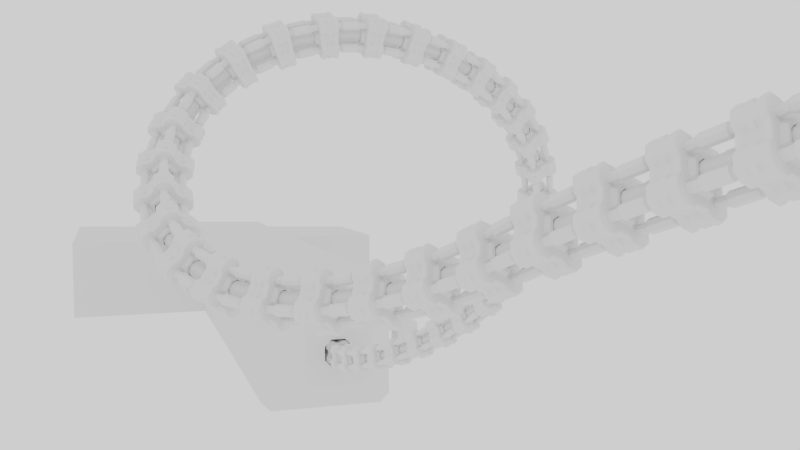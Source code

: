 # Source: TENTACLE_STING.blend  (saved by Blender 2.79.0; exported with 4.5.12 LTS)
import bpy
from mathutils import Matrix  # noqa: F401  (used for matrix-valued properties, if any)

bpy.ops.wm.read_factory_settings(use_empty=True)
scene = bpy.context.scene
scene.name = 'Scene'

# ---- collections
col_collection_11 = bpy.data.collections.new('Collection 11'); scene.collection.children.link(col_collection_11)
col_collection_12 = bpy.data.collections.new('Collection 12'); scene.collection.children.link(col_collection_12)
col_collection_13 = bpy.data.collections.new('Collection 13'); scene.collection.children.link(col_collection_13)
col_collection_14 = bpy.data.collections.new('Collection 14'); scene.collection.children.link(col_collection_14)
col_collection_15 = bpy.data.collections.new('Collection 15'); scene.collection.children.link(col_collection_15)
col_collection_15.hide_render = True
col_collection_15.hide_viewport = True

# ---- world
world_world = bpy.data.worlds.new('World'); scene.world = world_world
world_world.use_nodes = True; world_world.node_tree.nodes.clear()
_N = world_world.node_tree.nodes; _L = world_world.node_tree.links
n0 = _N.new('ShaderNodeOutputWorld'); n0.name = 'World Output'; n0.location = (300, 300)
n1 = _N.new('ShaderNodeBackground'); n1.name = 'Background'; n1.location = (10, 300)
n1.inputs[0].default_value = (1.0, 1.0, 1.0, 1.0)
_L.new(n1.outputs[0], n0.inputs[0])
n0.is_active_output = True
world_world.color = (0.05088, 0.05088, 0.05088)
world_world.use_sun_shadow = False
world_world.sun_shadow_jitter_overblur = 0.0
world_world.cycles.sampling_method = 'MANUAL'

# ---- cameras
cam_camera = bpy.data.cameras.new('Camera')
cam_camera.clip_end = 150.0
cam_camera.lens = 35.0
cam_camera.sensor_width = 32.0
cam_camera.sensor_height = 18.0
cam_camera.display_size = 2.0
cam_camera.dof.focus_distance = 0.0

# ---- meshes
me_cube_002 = bpy.data.meshes.new('Cube.002')
me_cube_002.from_pydata([(-0.6237, -1.0, 0.75), (-0.07631, -0.75, 1.0), (-0.07631, -1.0, 0.75), (0.1, -0.4099, 0.4985), (0.1, -0.4975, 0.4109), (0.1, -0.7001, 0.6135), (0.1, -0.6125, 0.7011), (0.1, -0.4975, 0.7011), (0.1, -0.4099, 0.6135), (0.1, -0.6125, 0.4109), (0.1, -0.7001, 0.4985), (0.4174, -0.4099, 0.6135), (0.5, -0.353, 0.636), (1.279, -0.353, 0.636), (1.34, -0.4099, 0.6135), (0.4174, -0.7001, 0.4985), (0.5, -0.757, 0.476), (1.279, -0.757, 0.476), (1.34, -0.7001, 0.4985), (1.6, -0.6125, 0.7011), (1.6, -0.7001, 0.6135), (1.6, -0.7001, 0.4985), (1.6, -0.6125, 0.4109), (1.6, -0.4975, 0.4109), (1.6, -0.4099, 0.4985), (1.6, -0.4975, 0.7011), (1.6, -0.4099, 0.6135), (-0.6237, -0.75, 1.0), (-0.1845, -0.9467, 0.7279), (-0.1845, -0.7279, 0.9467), (-0.5155, -0.7279, 0.9467), (-0.5155, -0.9467, 0.7279), (-0.7602, -0.75, 1.0), (-0.73, -0.6356, 0.7241), (0.06023, -1.0, 0.75), (0.1, -0.9602, 0.7335), (0.1, -0.7335, 0.9602), (0.06023, -0.75, 1.0), (-0.73, -0.7241, 0.6356), (-0.7602, -1.0, 0.75), (-0.9, -0.2017, 0.4717), (-0.9, -0.4732, 0.2002), (0.2675, -0.2094, 0.4913), (0.2675, -0.4769, 0.2239), (0.1, -0.5422, 0.2714), (0.1, -0.2425, 0.5711), (-0.9, -0.1561, 0.3647), (-0.8843, -0.15, 0.35), (-0.8843, -0.35, 0.15), (-0.9, -0.3647, 0.1561), (0.2675, -0.3629, 0.1594), (0.2518, -0.35, 0.15), (0.2518, -0.15, 0.35), (0.2675, -0.1565, 0.3657), (1.34, -0.4975, 0.7011), (1.279, -0.475, 0.758), (0.5, -0.475, 0.758), (0.4174, -0.4975, 0.7011), (1.34, -0.6125, 0.4109), (1.34, -0.4099, 0.4985), (1.279, -0.353, 0.476), (1.279, -0.635, 0.354), (0.5, -0.353, 0.476), (0.5, -0.635, 0.354), (0.4174, -0.6125, 0.4109), (0.4174, -0.4099, 0.4985), (0.4174, -0.6125, 0.7011), (0.5, -0.635, 0.758), (1.279, -0.635, 0.758), (1.34, -0.6125, 0.7011), (0.4174, -0.4975, 0.4109), (0.5, -0.475, 0.354), (1.279, -0.475, 0.354), (1.34, -0.4975, 0.4109), (1.34, -0.7001, 0.6135), (1.279, -0.757, 0.636), (0.5, -0.757, 0.636), (0.4174, -0.7001, 0.6135), (-0.7602, -0.2055, 0.8533), (0.06023, -0.2055, 0.8533), (0.1, -0.2014, 0.8135), (-0.6237, -0.2055, 0.8533), (-0.5155, -0.2, 0.8), (-0.1845, -0.2, 0.8), (-0.07631, -0.2055, 0.8533), (0.06023, -0.375, 1.0), (0.1, -0.3668, 0.9602), (-0.6237, -0.375, 1.0), (-0.73, -0.4588, 0.7241), (-0.5155, -0.364, 0.9467), (-0.7602, -0.375, 1.0), (-0.07631, -0.375, 1.0), (-0.1845, -0.364, 0.9467), (-0.73, -0.7241, 0.4588), (0.06023, -0.8533, 0.2055), (-0.5155, -0.8, 0.2), (-0.5155, -0.9467, 0.364), (-0.6237, -1.0, 0.375), (-0.7602, -1.0, 0.375), (-0.6237, -0.8533, 0.2055), (-0.7602, -0.8533, 0.2055), (-0.07631, -1.0, 0.375), (-0.07631, -0.8533, 0.2055), (0.06023, -1.0, 0.375), (-0.1845, -0.9467, 0.364), (-0.1845, -0.8, 0.2), (0.1, -0.9602, 0.3668), (0.1, -0.8135, 0.2014), (-0.6237, 2.98e-08, 0.8533), (0.2675, 4.47e-08, 0.3657), (0.2675, 1.051e-07, 0.4913), (-0.8, 2.98e-08, 0.5486), (-0.7602, 4.47e-08, 0.8533), (0.1, 3.504e-08, 0.5711), (-0.07631, 4.47e-08, 0.8533), (-0.8843, 4.47e-08, 0.35), (-0.5155, 4.47e-08, 0.8), (0.1, 4.47e-08, 0.8135), (0.06023, 2.98e-08, 0.8533), (-0.9, 5.96e-08, 0.3647), (-0.9, 2.98e-08, 0.4717), (0.2518, 4.47e-08, 0.35), (-0.1845, 0.0, 0.8), (-0.8, 2.98e-08, 0.8135), (-0.8843, -0.35, -5.96e-08), (0.06023, -0.8533, -5.96e-08), (-0.9, -0.4732, -8.941e-08), (-0.9, -0.3647, -2.98e-08), (-0.8, -0.8135, -7.451e-08), (-0.6237, -0.8533, -5.96e-08), (0.2675, -0.4769, -1.051e-07), (-0.1845, -0.8, -7.451e-08), (-0.7602, -0.8533, -7.451e-08), (0.1, -0.8135, -2.98e-08), (0.2518, -0.35, -2.98e-08), (-0.5155, -0.8, -5.96e-08), (0.1, -0.5422, -1.752e-08), (0.2675, -0.3629, -7.451e-08), (-0.07631, -0.8533, -7.451e-08), (-0.8, -0.5501, -7.451e-08), (-0.35, -0.7974, 0.9467), (-0.35, -0.9467, 0.7974), (-0.35, -0.118, 0.8), (-0.35, -0.8, 0.118), (-0.35, -0.3046, 0.9467), (-0.35, -0.9467, 0.3046), (-0.35, 2.235e-08, 0.8), (-0.35, -0.8, -6.706e-08), (-0.2819, -0.9467, 0.7974), (-0.2673, -0.118, 0.8), (-0.2812, -0.3046, 0.9467), (-0.2819, -0.7974, 0.9467), (-0.2673, -0.8, 0.118), (-0.2812, -0.9467, 0.3046), (-0.2673, 1.118e-08, 0.8), (-0.2673, -0.8, -7.078e-08), (-0.4181, -0.7974, 0.9467), (-0.4327, -0.8, 0.118), (-0.4188, -0.9467, 0.3046), (-0.4327, 3.353e-08, 0.8), (-0.4327, -0.8, -6.333e-08), (-0.4181, -0.9467, 0.7974), (-0.4327, -0.118, 0.8), (-0.4188, -0.3046, 0.9467), (-0.416, -0.7155, 0.9299), (-0.4741, -0.8, 0.2), (-0.416, -0.9299, 0.3778), (-0.4741, 3.912e-08, 0.8), (-0.4741, -0.8, -6.147e-08), (-0.416, -0.9299, 0.7155), (-0.4741, -0.2, 0.8), (-0.416, -0.3778, 0.9299), (-0.284, -0.9299, 0.7155), (-0.2259, -0.2, 0.8), (-0.284, -0.3778, 0.9299), (-0.284, -0.7155, 0.9299), (-0.2259, -0.8, 0.2), (-0.284, -0.9299, 0.3778), (-0.2259, 5.588e-09, 0.8), (-0.2259, -0.8, -7.264e-08), (-0.2673, -0.82, 0.9467), (-0.35, -0.82, 0.9467), (-0.4327, -0.9467, 0.82), (-0.35, -0.9467, 0.82), (-0.4327, -0.282, 0.9467), (-0.35, -0.282, 0.9467), (-0.2673, -0.9467, 0.282), (-0.35, -0.9467, 0.282), (-0.2673, -0.9467, 0.82), (-0.2673, -0.282, 0.9467), (-0.2259, -0.7279, 0.9467), (-0.2259, -0.9467, 0.364), (-0.4327, -0.82, 0.9467), (-0.4327, -0.9467, 0.282), (-0.4741, -0.9467, 0.7279), (-0.4741, -0.364, 0.9467), (-0.4741, -0.7279, 0.9467), (-0.4741, -0.9467, 0.364), (-0.2259, -0.9467, 0.7279), (-0.2259, -0.364, 0.9467), (-0.3048, -0.7619, 0.9299), (-0.35, -0.7619, 0.9299), (-0.3952, -0.9299, 0.7619), (-0.35, -0.9299, 0.7619), (-0.397, -0.3401, 0.9299), (-0.35, -0.3401, 0.9299), (-0.303, -0.9299, 0.3401), (-0.35, -0.9299, 0.3401), (-0.3048, -0.9299, 0.7619), (-0.303, -0.3401, 0.9299), (-0.2485, -0.7231, 0.9467), (-0.2485, -0.9467, 0.3693), (-0.3952, -0.7619, 0.9299), (-0.397, -0.9299, 0.3401), (-0.4515, -0.9467, 0.7231), (-0.4515, -0.3693, 0.9467), (-0.4515, -0.7231, 0.9467), (-0.4515, -0.9467, 0.3693), (-0.2485, -0.9467, 0.7231), (-0.2485, -0.3693, 0.9467), (-0.8, -0.7335, 0.9602), (-0.8, -0.9602, 0.7335), (-0.8, -0.5501, 0.232), (-0.8, -0.2336, 0.5486), (-0.8, -0.5501, 0.2014), (-0.8, -0.3668, 0.9602), (-0.8, -0.2014, 0.8135), (-0.8, -0.9602, 0.3668), (-0.8, -0.8135, 0.2014), (-0.8, -0.2014, 0.5486), (-0.73, -0.3896, 0.6548), (-0.73, -0.6548, 0.3896), (-0.73, -0.4681, 0.3896), (-0.73, -0.3896, 0.4681), (-0.8, -0.6577, 0.7775), (-0.8, -0.7775, 0.6577), (-0.8, -0.4367, 0.7775), (-0.8, -0.7775, 0.4367), (-0.8, -0.3362, 0.6769), (-0.8, -0.6769, 0.3362), (-0.8, -0.446, 0.3362), (-0.8, -0.3362, 0.446)], [], [(199, 190, 29, 92), (196, 30, 31, 194), (21, 22, 23, 24, 26, 25, 19, 20), (50, 53, 42, 43), (23, 73, 59, 24), (21, 18, 58, 22), (19, 69, 74, 20), (65, 70, 4, 3), (62, 71, 70, 65), (60, 72, 71, 62), (76, 67, 66, 77), (75, 68, 67, 76), (74, 69, 68, 75), (7, 57, 11, 8), (5, 10, 15, 77), (3, 8, 11, 65), (7, 6, 66, 57), (9, 4, 70, 64), (59, 73, 72, 60), (54, 69, 19, 25), (55, 68, 69, 54), (56, 67, 68, 55), (57, 66, 67, 56), (14, 54, 25, 26), (13, 55, 54, 14), (12, 56, 55, 13), (11, 57, 56, 12), (81, 82, 116, 108), (237, 239, 228, 227), (1, 2, 34, 37), (29, 28, 2, 1), (31, 30, 27, 0), (97, 0, 39, 98), (99, 97, 98, 100), (79, 118, 114, 84), (90, 32, 27, 87), (35, 36, 37, 34), (220, 221, 39, 32), (0, 27, 32, 39), (51, 48, 47, 52), (43, 42, 45, 44), (47, 115, 121, 52), (40, 120, 119, 46), (41, 40, 46, 49), (44, 136, 130, 43), (43, 130, 137, 50), (223, 229, 111, 120, 40), (222, 240, 241, 223, 40, 41), (51, 52, 53, 50), (47, 48, 49, 46), (48, 124, 127, 49), (52, 121, 109, 53), (63, 16, 15, 64), (61, 17, 16, 63), (58, 18, 17, 61), (59, 14, 26, 24), (60, 13, 14, 59), (62, 12, 13, 60), (65, 11, 12, 62), (58, 73, 23, 22), (61, 72, 73, 58), (63, 71, 72, 61), (64, 70, 71, 63), (74, 18, 21, 20), (75, 17, 18, 74), (76, 16, 17, 75), (77, 15, 16, 76), (77, 66, 6, 5), (64, 15, 10, 9), (90, 225, 220, 32), (80, 117, 118, 79), (78, 90, 87, 81), (91, 92, 29, 1), (112, 123, 226, 78), (84, 83, 92, 91), (106, 35, 34, 103), (98, 39, 221, 227), (102, 138, 125, 94), (96, 31, 0, 97), (105, 131, 138, 102), (197, 194, 31, 96), (85, 79, 84, 91), (112, 78, 81, 108), (178, 173, 83, 122), (173, 199, 92, 83), (37, 85, 91, 1), (78, 226, 225, 90), (129, 99, 100, 132), (133, 107, 94, 125), (107, 106, 103, 94), (101, 102, 94, 103), (132, 100, 228, 128), (135, 95, 99, 129), (168, 165, 95, 135), (123, 111, 229, 226), (36, 86, 85, 37), (119, 115, 47, 46), (110, 113, 45, 42), (27, 30, 89, 87), (86, 80, 79, 85), (114, 122, 83, 84), (109, 110, 42, 53), (126, 139, 224, 222, 41), (104, 105, 102, 101), (134, 124, 48, 51), (2, 101, 103, 34), (127, 126, 41, 49), (100, 98, 227, 228), (28, 104, 101, 2), (137, 134, 51, 50), (95, 96, 97, 99), (113, 117, 80, 86, 36, 6, 7, 8, 3, 4, 9, 10, 5, 35, 106, 107, 133, 136, 44, 45), (6, 36, 35, 5), (87, 89, 82, 81), (165, 197, 96, 95), (155, 152, 143, 147), (162, 184, 185, 142), (159, 162, 142, 146), (206, 208, 203, 207), (180, 181, 183, 188), (204, 212, 201, 205), (190, 180, 188, 198), (177, 172, 208, 206), (179, 176, 152, 155), (152, 186, 187, 143), (142, 185, 189, 149), (146, 142, 149, 154), (205, 201, 200, 209), (171, 164, 212, 204), (167, 170, 162, 159), (170, 195, 184, 162), (176, 191, 186, 152), (147, 143, 157, 160), (207, 203, 202, 213), (181, 192, 182, 183), (82, 89, 195, 170), (116, 82, 170, 167), (89, 30, 196, 195), (143, 187, 193, 157), (160, 157, 165, 168), (213, 202, 169, 166), (192, 196, 194, 182), (157, 193, 197, 165), (131, 105, 176, 179), (104, 28, 198, 191), (29, 190, 198, 28), (149, 189, 199, 173), (154, 149, 173, 178), (209, 200, 175, 174), (151, 140, 181, 180), (161, 141, 183, 182), (163, 144, 185, 184), (153, 145, 187, 186), (141, 148, 188, 183), (144, 150, 189, 185), (210, 151, 180, 190), (211, 153, 186, 191), (140, 156, 192, 181), (145, 158, 193, 187), (214, 161, 182, 194), (215, 163, 184, 195), (156, 216, 196, 192), (158, 217, 197, 193), (216, 215, 195, 196), (217, 214, 194, 197), (148, 218, 198, 188), (150, 219, 199, 189), (218, 211, 191, 198), (219, 210, 190, 199), (200, 201, 140, 151), (202, 203, 141, 161), (204, 205, 144, 163), (206, 207, 145, 153), (203, 208, 148, 141), (205, 209, 150, 144), (175, 200, 151, 210), (177, 206, 153, 211), (201, 212, 156, 140), (207, 213, 158, 145), (169, 202, 161, 214), (171, 204, 163, 215), (212, 164, 216, 156), (213, 166, 217, 158), (164, 171, 215, 216), (166, 169, 214, 217), (208, 172, 218, 148), (209, 174, 219, 150), (172, 177, 211, 218), (174, 175, 210, 219), (228, 224, 139, 128), (234, 235, 221, 220), (238, 236, 225, 226), (236, 234, 220, 225), (235, 237, 227, 221), (105, 104, 191, 176), (33, 88, 230, 233, 232, 231, 93, 38), (240, 222, 224, 228, 239), (229, 223, 241, 238, 226), (33, 38, 235, 234), (88, 33, 234, 236), (38, 93, 237, 235), (230, 88, 236, 238), (93, 231, 239, 237), (232, 233, 241, 240), (233, 230, 238, 241), (231, 232, 240, 239)])
me_cube_002.use_remesh_preserve_volume = False
me_cube_002.use_remesh_preserve_attributes = False
me_cube_002.use_mirror_vertex_groups = False
me_cube_002.update()
me_cube_001 = bpy.data.meshes.new('Cube.001')
me_cube_001.from_pydata([(2.0, -0.4, 0.2), (2.0, -0.2, 0.4), (-1.0, -1.726, -2.0), (-1.0, -2.0, -1.726), (-1.0, 2.0, -1.726), (-1.0, 1.726, -2.0), (-1.0, 1.726, 2.0), (-1.0, 2.0, 1.726), (-1.0, -2.0, 1.726), (-1.0, -1.726, 2.0), (2.0, -0.2, -0.4), (2.0, -0.4, -0.2), (2.0, 0.4, -0.2), (2.0, 0.2, -0.4), (2.0, -0.4, -4.768e-07), (-1.0, -2.0, -3.576e-07), (2.0, 0.4, -4.768e-07), (-1.0, 2.0, -2.384e-07), (2.0, 0.4, 0.2), (2.0, 0.2, 0.4), (2.833, -0.4, 0.2), (2.833, -0.2, 0.4), (2.833, -0.2, -0.4), (2.833, -0.4, -0.2), (2.833, 0.4, -0.2), (2.833, 0.2, -0.4), (2.833, -0.4, -4.768e-07), (2.833, 0.4, -4.768e-07), (2.833, 0.4, 0.2), (2.833, 0.2, 0.4), (2.833, 0.9504, 0.7056), (2.787, 1.015, 0.7414), (2.831, 0.9665, 0.7127), (2.825, 0.9825, 0.7206), (2.814, 0.9968, 0.7285), (2.802, 1.008, 0.7357), (2.833, 0.7056, 0.9504), (2.787, 0.7414, 1.015), (2.831, 0.7127, 0.9665), (2.825, 0.7206, 0.9825), (2.814, 0.7285, 0.9968), (2.802, 0.7357, 1.008), (2.833, -0.7056, 0.9504), (2.787, -0.7414, 1.015), (2.831, -0.7127, 0.9665), (2.825, -0.7206, 0.9825), (2.814, -0.7285, 0.9968), (2.802, -0.7357, 1.008), (2.833, -0.9504, 0.7056), (2.787, -1.015, 0.7414), (2.831, -0.9665, 0.7127), (2.825, -0.9825, 0.7206), (2.814, -0.9968, 0.7285), (2.802, -1.008, 0.7357), (2.833, -0.9504, -0.7056), (2.787, -1.015, -0.7414), (2.831, -0.9665, -0.7127), (2.825, -0.9825, -0.7206), (2.814, -0.9968, -0.7285), (2.802, -1.008, -0.7357), (2.833, -0.7056, -0.9504), (2.787, -0.7414, -1.015), (2.831, -0.7127, -0.9665), (2.825, -0.7206, -0.9825), (2.814, -0.7285, -0.9968), (2.802, -0.7357, -1.008), (2.833, 0.7056, -0.9504), (2.787, 0.7414, -1.015), (2.831, 0.7127, -0.9665), (2.825, 0.7206, -0.9825), (2.814, 0.7285, -0.9968), (2.802, 0.7357, -1.008), (2.833, 0.9504, -0.7056), (2.787, 1.015, -0.7414), (2.831, 0.9665, -0.7127), (2.825, 0.9825, -0.7206), (2.814, 0.9968, -0.7285), (2.802, 1.008, -0.7357), (2.833, -0.9504, -4.768e-07), (2.787, -1.015, -4.75e-07), (2.831, -0.9665, -4.767e-07), (2.825, -0.9825, -4.765e-07), (2.814, -0.9968, -4.761e-07), (2.802, -1.008, -4.756e-07), (2.787, 1.015, -6.234e-08), (2.833, 0.9504, -9.411e-08), (2.802, 1.008, -6.318e-08), (2.814, 0.9968, -6.732e-08), (2.825, 0.9825, -7.435e-08), (2.831, 0.9665, -8.358e-08), (-0.2307, -1.726, -2.0), (-0.1074, -1.706, -1.98), (-0.1908, -1.723, -1.997), (-0.1456, -1.716, -1.99), (-0.1074, -1.98, -1.706), (-0.2307, -2.0, -1.726), (-0.1456, -1.99, -1.716), (-0.1908, -1.997, -1.723), (-0.2307, 2.0, -1.726), (-0.1074, 1.98, -1.706), (-0.1908, 1.997, -1.723), (-0.1456, 1.99, -1.716), (-0.1074, 1.706, -1.98), (-0.2307, 1.726, -2.0), (-0.1456, 1.716, -1.99), (-0.1908, 1.723, -1.997), (-0.2307, 1.726, 2.0), (-0.1074, 1.706, 1.98), (-0.1908, 1.723, 1.997), (-0.1456, 1.716, 1.99), (-0.1074, 1.98, 1.706), (-0.2307, 2.0, 1.726), (-0.1456, 1.99, 1.716), (-0.1908, 1.997, 1.723), (-0.2307, -2.0, 1.726), (-0.1074, -1.98, 1.706), (-0.1908, -1.997, 1.723), (-0.1456, -1.99, 1.716), (-0.1074, -1.706, 1.98), (-0.2307, -1.726, 2.0), (-0.1456, -1.716, 1.99), (-0.1908, -1.723, 1.997), (-0.1074, -1.98, -3.6e-07), (-0.2307, -2.0, -3.576e-07), (-0.1456, -1.99, -3.588e-07), (-0.1908, -1.997, -3.579e-07), (-0.2307, 2.0, -2.384e-07), (-0.1074, 1.98, -2.349e-07), (-0.1908, 1.997, -2.379e-07), (-0.1456, 1.99, -2.367e-07), (-33.84, 1.726, 2.0), (-33.84, 2.0, 1.726), (-33.84, -2.0, 1.726), (-33.84, -1.726, 2.0), (-33.84, 1.726, -2.0), (-33.84, 2.0, -1.726), (-33.84, -2.0, -1.726), (-33.84, -1.726, -2.0), (-33.84, 2.0, -2.384e-07), (-33.84, -2.0, -3.576e-07), (-55.68, 1.726, 2.0), (-55.68, 2.0, 1.726), (-55.68, -2.0, 1.726), (-55.68, -1.726, 2.0), (-55.68, 1.726, -2.0), (-55.68, 2.0, -1.726), (-55.68, -2.0, -1.726), (-55.68, -1.726, -2.0), (-55.68, 2.0, -2.384e-07), (-55.68, -2.0, -3.576e-07), (-33.84, 6.243, -2.384e-07), (-33.84, 6.243, -1.726), (-33.84, 6.243, 1.726), (-55.68, 6.243, -2.384e-07), (-55.68, 6.243, -1.726), (-55.68, 6.243, 1.726), (-33.84, -7.908, -1.726), (-33.84, -7.908, -3.576e-07), (-33.84, -7.908, 1.726), (-55.68, -7.908, -1.726), (-55.68, -7.908, -3.576e-07), (-55.68, -7.908, 1.726)], [], [(79, 49, 115, 122), (18, 16, 27, 28), (16, 12, 24, 27), (15, 3, 95, 123), (37, 107, 118, 43), (14, 0, 20, 26), (13, 10, 22, 25), (6, 9, 119, 106), (12, 13, 25, 24), (11, 14, 26, 23), (0, 1, 21, 20), (127, 110, 31, 84), (19, 18, 28, 29), (10, 11, 23, 22), (1, 19, 29, 21), (67, 61, 91, 102), (79, 122, 94, 55), (7, 6, 106, 111), (9, 8, 114, 119), (127, 84, 73, 99), (49, 43, 118, 115), (4, 17, 126, 98), (8, 15, 123, 114), (99, 73, 67, 102), (5, 4, 98, 103), (85, 27, 24, 25, 22, 23, 26, 78, 54, 60, 66, 72), (17, 7, 111, 126), (2, 5, 103, 90), (110, 107, 37, 31), (55, 94, 91, 61), (43, 49, 53, 47), (47, 53, 52, 46), (46, 52, 51, 45), (45, 51, 50, 44), (44, 50, 48, 42), (72, 66, 68, 74), (74, 68, 69, 75), (75, 69, 70, 76), (76, 70, 71, 77), (77, 71, 67, 73), (37, 43, 47, 41), (41, 47, 46, 40), (40, 46, 45, 39), (39, 45, 44, 38), (38, 44, 42, 36), (60, 54, 56, 62), (62, 56, 57, 63), (63, 57, 58, 64), (64, 58, 59, 65), (65, 59, 55, 61), (31, 37, 41, 35), (35, 41, 40, 34), (34, 40, 39, 33), (33, 39, 38, 32), (32, 38, 36, 30), (66, 60, 62, 68), (68, 62, 63, 69), (69, 63, 64, 70), (70, 64, 65, 71), (71, 65, 61, 67), (85, 72, 74, 89), (89, 74, 75, 88), (88, 75, 76, 87), (87, 76, 77, 86), (86, 77, 73, 84), (54, 78, 80, 56), (56, 80, 81, 57), (57, 81, 82, 58), (58, 82, 83, 59), (59, 83, 79, 55), (84, 31, 35, 86), (86, 35, 34, 87), (87, 34, 33, 88), (88, 33, 32, 89), (89, 32, 30, 85), (49, 79, 83, 53), (53, 83, 82, 52), (52, 82, 81, 51), (51, 81, 80, 50), (50, 80, 78, 48), (85, 30, 36, 42, 48, 78, 26, 20, 21, 29, 28, 27), (107, 110, 112, 109), (109, 112, 113, 108), (108, 113, 111, 106), (115, 118, 120, 117), (117, 120, 121, 116), (116, 121, 119, 114), (103, 98, 100, 105), (105, 100, 101, 104), (104, 101, 99, 102), (106, 119, 121, 108), (108, 121, 120, 109), (109, 120, 118, 107), (95, 90, 92, 97), (97, 92, 93, 96), (96, 93, 91, 94), (127, 99, 101, 129), (129, 101, 100, 128), (128, 100, 98, 126), (102, 91, 93, 104), (104, 93, 92, 105), (105, 92, 90, 103), (94, 122, 124, 96), (96, 124, 125, 97), (97, 125, 123, 95), (126, 111, 113, 128), (128, 113, 112, 129), (129, 112, 110, 127), (114, 123, 125, 116), (116, 125, 124, 117), (117, 124, 122, 115), (3, 2, 90, 95), (8, 9, 133, 132), (137, 136, 146, 147), (15, 8, 132, 139), (4, 5, 134, 135), (7, 17, 138, 131), (17, 4, 135, 138), (9, 6, 130, 133), (6, 7, 131, 130), (5, 2, 137, 134), (3, 15, 139, 136), (2, 3, 136, 137), (141, 148, 145, 144, 147, 146, 149, 142, 143, 140), (132, 133, 143, 142), (145, 148, 153, 154), (135, 145, 154, 151), (135, 134, 144, 145), (132, 142, 161, 158), (134, 137, 147, 144), (133, 130, 140, 143), (130, 131, 141, 140), (146, 136, 156, 159), (152, 150, 153, 155), (150, 151, 154, 153), (131, 138, 150, 152), (148, 141, 155, 153), (141, 131, 152, 155), (138, 135, 151, 150), (157, 158, 161, 160), (156, 157, 160, 159), (139, 132, 158, 157), (136, 139, 157, 156), (142, 149, 160, 161), (149, 146, 159, 160)])
me_cube_001.use_remesh_preserve_volume = False
me_cube_001.use_remesh_preserve_attributes = False
me_cube_001.use_mirror_vertex_groups = False
me_cube_001.update()
me_cylinder = bpy.data.meshes.new('Cylinder')
me_cylinder.from_pydata([(-0.3, 0.3391, -1.014e-07), (0.3, 0.3391, 3.063e-08), (-0.3, 0.3326, -0.06615), (0.3, 0.3326, -0.06615), (-0.3, 0.3133, -0.1298), (0.3, 0.3133, -0.1298), (-0.3, 0.2819, -0.1884), (0.3, 0.2819, -0.1884), (-0.3, 0.2398, -0.2398), (0.3, 0.2398, -0.2398), (-0.3, 0.1884, -0.2819), (0.3, 0.1884, -0.2819), (-0.3, 0.1298, -0.3133), (0.3, 0.1298, -0.3133), (-0.3, 0.06615, -0.3326), (0.3, 0.06616, -0.3326), (-0.3, 1.805e-07, -0.3391), (0.3, 2.917e-07, -0.3391), (-0.3, -0.06615, -0.3326), (0.3, -0.06615, -0.3326), (-0.3, -0.1298, -0.3133), (0.3, -0.1298, -0.3133), (-0.3, -0.1884, -0.2819), (0.3, -0.1884, -0.2819), (-0.3, -0.2398, -0.2398), (0.3, -0.2398, -0.2398), (-0.3, -0.2819, -0.1884), (0.3, -0.2819, -0.1884), (-0.3, -0.3133, -0.1298), (0.3, -0.3133, -0.1298), (-0.3, -0.3326, -0.06615), (0.3, -0.3326, -0.06615), (-0.3, -0.3391, 9.075e-09), (0.3, -0.3391, 1.411e-07), (-0.3, -0.3326, 0.06615), (0.3, -0.3326, 0.06615), (-0.3, -0.3133, 0.1298), (0.3, -0.3133, 0.1298), (-0.3, -0.2819, 0.1884), (0.3, -0.2819, 0.1884), (-0.3, -0.2398, 0.2398), (0.3, -0.2398, 0.2398), (-0.3, -0.1884, 0.2819), (0.3, -0.1884, 0.2819), (-0.3, -0.1298, 0.3133), (0.3, -0.1298, 0.3133), (-0.3, -0.06615, 0.3326), (0.3, -0.06615, 0.3326), (-0.3, 4.824e-07, 0.3391), (0.3, 5.935e-07, 0.3391), (-0.3, 0.06616, 0.3326), (0.3, 0.06616, 0.3326), (-0.3, 0.1298, 0.3133), (0.3, 0.1298, 0.3133), (-0.3, 0.1884, 0.2819), (0.3, 0.1884, 0.2819), (-0.3, 0.2398, 0.2398), (0.3, 0.2398, 0.2398), (-0.3, 0.282, 0.1884), (0.3, 0.282, 0.1884), (-0.3, 0.3133, 0.1298), (0.3, 0.3133, 0.1298), (-0.3, 0.3326, 0.06615), (0.3, 0.3326, 0.06615), (-0.075, 0.04622, -5.045e-08), (0.075, 0.04622, -3.245e-08), (-0.075, 0.04533, -0.009016), (0.075, 0.04533, -0.009016), (-0.075, 0.0427, -0.01769), (0.075, 0.0427, -0.01769), (-0.075, 0.03843, -0.02568), (0.075, 0.03843, -0.02568), (-0.075, 0.03268, -0.03268), (0.075, 0.03268, -0.03268), (-0.075, 0.02568, -0.03843), (0.075, 0.02568, -0.03843), (-0.075, 0.01769, -0.0427), (0.075, 0.01769, -0.0427), (-0.075, 0.009016, -0.04533), (0.075, 0.009016, -0.04533), (-0.075, 2.682e-07, -0.04622), (0.075, 2.834e-07, -0.04622), (-0.075, -0.009016, -0.04533), (0.075, -0.009016, -0.04533), (-0.075, -0.01769, -0.0427), (0.075, -0.01769, -0.0427), (-0.075, -0.02568, -0.03843), (0.075, -0.02568, -0.03843), (-0.075, -0.03268, -0.03268), (0.075, -0.03268, -0.03268), (-0.075, -0.03843, -0.02568), (0.075, -0.03843, -0.02568), (-0.075, -0.0427, -0.01769), (0.075, -0.0427, -0.01769), (-0.075, -0.04533, -0.009016), (0.075, -0.04533, -0.009016), (-0.075, -0.04621, -3.539e-08), (0.075, -0.04621, -1.739e-08), (-0.075, -0.04533, 0.009016), (0.075, -0.04533, 0.009016), (-0.075, -0.0427, 0.01769), (0.075, -0.0427, 0.01769), (-0.075, -0.03843, 0.02568), (0.075, -0.03843, 0.02568), (-0.075, -0.03268, 0.03268), (0.075, -0.03268, 0.03268), (-0.075, -0.02568, 0.03843), (0.075, -0.02568, 0.03843), (-0.075, -0.01769, 0.0427), (0.075, -0.01769, 0.0427), (-0.075, -0.009016, 0.04533), (0.075, -0.009016, 0.04533), (-0.075, 3.093e-07, 0.04622), (0.075, 3.245e-07, 0.04622), (-0.075, 0.009016, 0.04533), (0.075, 0.009016, 0.04533), (-0.075, 0.01769, 0.0427), (0.075, 0.01769, 0.0427), (-0.075, 0.02568, 0.03843), (0.075, 0.02568, 0.03843), (-0.075, 0.03268, 0.03268), (0.075, 0.03268, 0.03268), (-0.075, 0.03843, 0.02568), (0.075, 0.03843, 0.02568), (-0.075, 0.0427, 0.01769), (0.075, 0.0427, 0.01769), (-0.075, 0.04533, 0.009016), (0.075, 0.04533, 0.009016)], [], [(0, 1, 3, 2), (2, 3, 5, 4), (4, 5, 7, 6), (6, 7, 9, 8), (8, 9, 11, 10), (10, 11, 13, 12), (12, 13, 15, 14), (14, 15, 17, 16), (16, 17, 19, 18), (18, 19, 21, 20), (20, 21, 23, 22), (22, 23, 25, 24), (24, 25, 27, 26), (26, 27, 29, 28), (28, 29, 31, 30), (30, 31, 33, 32), (32, 33, 35, 34), (34, 35, 37, 36), (36, 37, 39, 38), (38, 39, 41, 40), (40, 41, 43, 42), (42, 43, 45, 44), (44, 45, 47, 46), (46, 47, 49, 48), (48, 49, 51, 50), (50, 51, 53, 52), (52, 53, 55, 54), (54, 55, 57, 56), (56, 57, 59, 58), (58, 59, 61, 60), (60, 61, 63, 62), (62, 63, 1, 0), (64, 65, 67, 66), (66, 67, 69, 68), (68, 69, 71, 70), (70, 71, 73, 72), (72, 73, 75, 74), (74, 75, 77, 76), (76, 77, 79, 78), (78, 79, 81, 80), (80, 81, 83, 82), (82, 83, 85, 84), (84, 85, 87, 86), (86, 87, 89, 88), (88, 89, 91, 90), (90, 91, 93, 92), (92, 93, 95, 94), (94, 95, 97, 96), (96, 97, 99, 98), (98, 99, 101, 100), (100, 101, 103, 102), (102, 103, 105, 104), (104, 105, 107, 106), (106, 107, 109, 108), (108, 109, 111, 110), (110, 111, 113, 112), (112, 113, 115, 114), (114, 115, 117, 116), (116, 117, 119, 118), (118, 119, 121, 120), (120, 121, 123, 122), (122, 123, 125, 124), (124, 125, 127, 126), (126, 127, 65, 64)])
me_cylinder.use_remesh_preserve_volume = False
me_cylinder.use_remesh_preserve_attributes = False
me_cylinder.use_mirror_vertex_groups = False
me_cylinder.update()
me_cube = bpy.data.meshes.new('Cube')
me_cube.from_pydata([(-1.0, -1.0, -1.0), (-1.0, -1.0, 1.0), (-1.0, 1.0, -1.0), (-1.0, 1.0, 1.0), (1.0, -1.0, -1.0), (1.0, -1.0, 1.0), (1.0, 1.0, -1.0), (1.0, 1.0, 1.0)], [], [(0, 1, 3, 2), (2, 3, 7, 6), (6, 7, 5, 4), (4, 5, 1, 0), (2, 6, 4, 0), (7, 3, 1, 5)])
me_cube.use_remesh_preserve_volume = False
me_cube.use_remesh_preserve_attributes = False
me_cube.use_mirror_vertex_groups = False
me_cube.update()
me_cylinder_002 = bpy.data.meshes.new('Cylinder.002')
me_cylinder_002.from_pydata([(-0.3, 0.3391, -1.014e-07), (3.0, 0.3391, 3.063e-08), (-0.3, 0.3326, -0.06615), (3.0, 0.3292, -0.06553), (-0.3, 0.3133, -0.1298), (3.0, 0.3133, -0.1298), (-0.3, 0.2819, -0.1884), (3.0, 0.2819, -0.1884), (-0.3, 0.2398, -0.2398), (3.0, 0.2342, -0.24), (-0.3, 0.1884, -0.2819), (3.0, 0.1865, -0.2791), (-0.3, 0.1298, -0.3133), (3.0, 0.1298, -0.3133), (-0.3, 0.06615, -0.3326), (3.0, 0.06616, -0.3326), (-0.3, 1.805e-07, -0.3391), (3.0, -0.004078, -0.3353), (-0.3, -0.06615, -0.3326), (3.0, -0.06553, -0.3292), (-0.3, -0.1298, -0.3133), (3.0, -0.1298, -0.3133), (-0.3, -0.1884, -0.2819), (3.0, -0.1884, -0.2819), (-0.3, -0.2398, -0.2398), (3.0, -0.24, -0.2342), (-0.3, -0.2819, -0.1884), (3.0, -0.2791, -0.1865), (-0.3, -0.3133, -0.1298), (3.0, -0.3133, -0.1298), (-0.3, -0.3326, -0.06615), (3.0, -0.3326, -0.06615), (-0.3, -0.3391, 9.075e-09), (3.0, -0.3353, 0.004079), (-0.3, -0.3326, 0.06615), (3.0, -0.3292, 0.06553), (-0.3, -0.3133, 0.1298), (3.0, -0.3133, 0.1298), (-0.3, -0.2819, 0.1884), (3.0, -0.2819, 0.1884), (-0.3, -0.2398, 0.2398), (3.0, -0.2342, 0.24), (-0.3, -0.1884, 0.2819), (3.0, -0.1865, 0.2791), (-0.3, -0.1298, 0.3133), (3.0, -0.1298, 0.3133), (-0.3, -0.06615, 0.3326), (3.0, -0.06615, 0.3326), (-0.3, 4.824e-07, 0.3391), (3.0, 0.004079, 0.3353), (-0.3, 0.06616, 0.3326), (3.0, 0.06553, 0.3292), (-0.3, 0.1298, 0.3133), (3.0, 0.1298, 0.3133), (-0.3, 0.1884, 0.2819), (3.0, 0.1884, 0.2819), (-0.3, 0.2398, 0.2398), (3.0, 0.24, 0.2342), (-0.3, 0.282, 0.1884), (3.0, 0.2791, 0.1865), (-0.3, 0.3133, 0.1298), (3.0, 0.3133, 0.1298), (-0.3, 0.3326, 0.06615), (3.0, 0.3326, 0.06615), (3.315, -0.03509, -0.03008), (3.315, -0.04028, -0.02265), (3.315, -0.04393, -0.01436), (3.315, -0.04588, -0.005514), (3.315, -0.04608, 0.003543), (3.315, -0.0445, 0.01246), (3.315, -0.04122, 0.02091), (3.315, -0.03634, 0.02855), (3.315, -0.03008, 0.03509), (3.315, -0.02265, 0.04028), (3.315, -0.01436, 0.04393), (3.315, -0.005514, 0.04589), (3.315, 0.003544, 0.04608), (3.315, 0.01247, 0.0445), (3.315, 0.02091, 0.04122), (3.315, 0.02855, 0.03634), (3.315, 0.03509, 0.03008), (3.315, 0.04028, 0.02265), (3.315, 0.04393, 0.01436), (3.315, 0.04589, 0.005514), (3.315, 0.04608, -0.003543), (3.315, 0.0445, -0.01246), (3.315, 0.04122, -0.02091), (3.315, 0.03635, -0.02855), (3.315, 0.03008, -0.03509), (3.315, 0.02265, -0.04028), (3.315, 0.01436, -0.04393), (3.315, 0.005515, -0.04589), (3.315, -0.003543, -0.04608), (3.315, -0.01246, -0.0445), (3.315, -0.02091, -0.04122), (3.315, -0.02855, -0.03634), (4.589, -0.05301, -0.03956), (4.592, -0.06413, -0.0259), (4.589, -0.06576, -0.008232), (4.589, -0.06617, 0.0006566), (4.592, -0.06771, 0.01409), (4.592, -0.06366, 0.02703), (4.589, -0.05232, 0.04068), (4.589, -0.04632, 0.04725), (4.592, -0.03792, 0.05784), (4.592, -0.0259, 0.06413), (4.589, -0.008231, 0.06576), (4.589, 0.0006569, 0.06617), (4.592, 0.01409, 0.06771), (4.592, 0.02703, 0.06366), (4.589, 0.04068, 0.05232), (4.589, 0.04725, 0.04632), (4.592, 0.05784, 0.03792), (4.592, 0.06413, 0.0259), (4.589, 0.06576, 0.008232), (4.589, 0.06617, -0.0006566), (4.592, 0.06771, -0.01409), (4.592, 0.06366, -0.02703), (4.589, 0.05232, -0.04068), (4.589, 0.04632, -0.04725), (4.592, 0.03792, -0.05784), (4.592, 0.0259, -0.06413), (4.589, 0.008232, -0.06576), (4.589, -0.0006564, -0.06617), (4.592, -0.01409, -0.06771), (4.592, -0.02703, -0.06366), (4.589, -0.04068, -0.05232), (4.589, -0.04725, -0.04632), (3.133, -0.01534, 0.312), (3.267, -0.06907, 0.2809), (3.4, -0.136, 0.2289), (3.533, -0.1918, 0.1499), (3.665, -0.2141, 0.05295), (3.798, -0.1938, -0.0395), (3.93, -0.1404, -0.1045), (4.063, -0.07643, -0.132), (4.195, -0.02338, -0.128), (4.327, 0.007539, -0.1077), (4.459, 0.01625, -0.08475), (3.132, 0.04198, 0.31), (3.265, -0.01655, 0.2894), (3.397, -0.09213, 0.2506), (3.53, -0.1618, 0.1828), (3.663, -0.2017, 0.09107), (3.796, -0.1985, -0.0043), (3.928, -0.1573, -0.07862), (4.061, -0.09837, -0.1175), (4.194, -0.04452, -0.123), (4.326, -0.009731, -0.1082), (4.459, 0.00343, -0.08674), (3.131, 0.0979, 0.2968), (3.263, 0.03671, 0.2875), (3.395, -0.04476, 0.2633), (3.528, -0.1258, 0.2094), (3.66, -0.182, 0.1261), (3.793, -0.1962, 0.03122), (3.926, -0.1687, -0.04985), (4.059, -0.1171, -0.09898), (4.192, -0.06429, -0.1139), (4.326, -0.02675, -0.1052), (4.459, -0.009516, -0.08621), (3.133, 0.159, 0.2733), (3.265, 0.09652, 0.2769), (3.398, 0.01089, 0.2702), (3.531, -0.08061, 0.234), (3.663, -0.1538, 0.1638), (3.796, -0.1882, 0.07326), (3.929, -0.1788, -0.01262), (4.062, -0.1389, -0.07241), (4.194, -0.09055, -0.09901), (4.327, -0.05205, -0.09912), (4.46, -0.03132, -0.08454), (3.133, 0.2098, 0.2315), (3.267, 0.1498, 0.2475), (3.4, 0.06571, 0.2581), (3.533, -0.02962, 0.2416), (3.665, -0.1139, 0.1888), (3.798, -0.165, 0.1091), (3.93, -0.1732, 0.02539), (4.063, -0.1474, -0.03929), (4.195, -0.1071, -0.07399), (4.327, -0.07085, -0.08151), (4.459, -0.04844, -0.07142), (3.132, 0.2489, 0.1895), (3.265, 0.193, 0.2164), (3.397, 0.1121, 0.2424), (3.53, 0.01489, 0.2437), (3.663, -0.07823, 0.207), (3.796, -0.1434, 0.1373), (3.928, -0.1668, 0.05562), (4.061, -0.1526, -0.01353), (4.194, -0.1184, -0.05549), (4.326, -0.08336, -0.0696), (4.459, -0.05891, -0.06376), (3.131, 0.2791, 0.1407), (3.263, 0.2293, 0.1774), (3.395, 0.1545, 0.2178), (3.528, 0.05905, 0.237), (3.66, -0.03956, 0.2179), (3.793, -0.1167, 0.1608), (3.926, -0.1546, 0.08406), (4.059, -0.1528, 0.01279), (4.192, -0.126, -0.03511), (4.326, -0.09332, -0.05549), (4.459, -0.06769, -0.05423), (3.133, 0.3057, 0.08077), (3.265, 0.2641, 0.1276), (3.398, 0.1987, 0.1833), (3.531, 0.1085, 0.2225), (3.663, 0.007067, 0.2246), (3.796, -0.08126, 0.1849), (3.929, -0.1353, 0.1175), (4.062, -0.1494, 0.04701), (4.194, -0.134, -0.005981), (4.327, -0.1069, -0.03328), (4.46, -0.08193, -0.03763), (3.133, 0.312, 0.01534), (3.267, 0.2809, 0.06907), (3.4, 0.2289, 0.136), (3.533, 0.1499, 0.1918), (3.665, 0.05295, 0.2141), (3.798, -0.0395, 0.1938), (3.93, -0.1045, 0.1404), (4.063, -0.132, 0.07643), (4.195, -0.128, 0.02338), (4.327, -0.1077, -0.007539), (4.459, -0.08475, -0.01625), (3.132, 0.31, -0.04198), (3.265, 0.2894, 0.01656), (3.397, 0.2506, 0.09213), (3.53, 0.1828, 0.1618), (3.663, 0.09107, 0.2017), (3.796, -0.0043, 0.1985), (3.928, -0.07862, 0.1573), (4.061, -0.1175, 0.09837), (4.194, -0.123, 0.04452), (4.326, -0.1082, 0.009731), (4.459, -0.08674, -0.00343), (3.131, 0.2968, -0.0979), (3.263, 0.2875, -0.03671), (3.395, 0.2633, 0.04476), (3.528, 0.2094, 0.1258), (3.66, 0.1261, 0.182), (3.793, 0.03122, 0.1962), (3.926, -0.04985, 0.1687), (4.059, -0.09898, 0.1171), (4.192, -0.1139, 0.06429), (4.326, -0.1052, 0.02675), (4.459, -0.08621, 0.009516), (3.133, 0.2733, -0.159), (3.265, 0.2769, -0.09652), (3.398, 0.2702, -0.01089), (3.531, 0.234, 0.08061), (3.663, 0.1638, 0.1538), (3.796, 0.07326, 0.1882), (3.929, -0.01262, 0.1788), (4.062, -0.07241, 0.1389), (4.194, -0.09901, 0.09055), (4.327, -0.09912, 0.05205), (4.46, -0.08454, 0.03132), (3.133, 0.2315, -0.2098), (3.267, 0.2475, -0.1498), (3.4, 0.2581, -0.06571), (3.533, 0.2416, 0.02962), (3.665, 0.1888, 0.1139), (3.798, 0.1091, 0.165), (3.93, 0.02539, 0.1732), (4.063, -0.03929, 0.1474), (4.195, -0.07399, 0.1071), (4.327, -0.08151, 0.07085), (4.459, -0.07142, 0.04844), (3.132, 0.1895, -0.2489), (3.265, 0.2164, -0.193), (3.397, 0.2424, -0.1121), (3.53, 0.2437, -0.01489), (3.663, 0.207, 0.07824), (3.796, 0.1373, 0.1434), (3.928, 0.05562, 0.1668), (4.061, -0.01353, 0.1526), (4.194, -0.05549, 0.1184), (4.326, -0.0696, 0.08336), (4.459, -0.06376, 0.05891), (3.131, 0.1407, -0.2791), (3.263, 0.1774, -0.2293), (3.395, 0.2178, -0.1545), (3.528, 0.237, -0.05905), (3.66, 0.2179, 0.03957), (3.793, 0.1608, 0.1167), (3.926, 0.08406, 0.1546), (4.059, 0.01279, 0.1528), (4.192, -0.03511, 0.126), (4.326, -0.05549, 0.09332), (4.459, -0.05423, 0.06769), (3.133, 0.08077, -0.3057), (3.265, 0.1276, -0.2641), (3.398, 0.1833, -0.1987), (3.531, 0.2225, -0.1085), (3.663, 0.2246, -0.007067), (3.796, 0.1849, 0.08126), (3.929, 0.1175, 0.1353), (4.062, 0.04701, 0.1494), (4.194, -0.005981, 0.134), (4.327, -0.03328, 0.1069), (4.46, -0.03763, 0.08193), (3.133, 0.01534, -0.312), (3.267, 0.06907, -0.2809), (3.4, 0.136, -0.2289), (3.533, 0.1918, -0.1499), (3.665, 0.2141, -0.05295), (3.798, 0.1938, 0.0395), (3.93, 0.1404, 0.1045), (4.063, 0.07643, 0.132), (4.195, 0.02338, 0.128), (4.327, -0.007539, 0.1077), (4.459, -0.01625, 0.08475), (3.132, -0.04198, -0.31), (3.265, 0.01656, -0.2894), (3.397, 0.09213, -0.2506), (3.53, 0.1618, -0.1828), (3.663, 0.2017, -0.09107), (3.796, 0.1985, 0.004301), (3.928, 0.1573, 0.07862), (4.061, 0.09837, 0.1175), (4.194, 0.04452, 0.123), (4.326, 0.009731, 0.1082), (4.459, -0.00343, 0.08674), (3.131, -0.0979, -0.2968), (3.263, -0.03671, -0.2875), (3.395, 0.04476, -0.2633), (3.528, 0.1258, -0.2094), (3.66, 0.182, -0.1261), (3.793, 0.1962, -0.03122), (3.926, 0.1687, 0.04985), (4.059, 0.1171, 0.09898), (4.192, 0.06429, 0.1139), (4.326, 0.02675, 0.1052), (4.459, 0.009516, 0.08621), (3.133, -0.159, -0.2733), (3.265, -0.09652, -0.2769), (3.398, -0.01089, -0.2702), (3.531, 0.08061, -0.234), (3.663, 0.1538, -0.1638), (3.796, 0.1882, -0.07326), (3.929, 0.1788, 0.01262), (4.062, 0.1389, 0.07241), (4.194, 0.09055, 0.09901), (4.327, 0.05206, 0.09912), (4.46, 0.03132, 0.08454), (3.133, -0.2098, -0.2315), (3.267, -0.1498, -0.2475), (3.4, -0.06571, -0.2581), (3.533, 0.02962, -0.2416), (3.665, 0.1139, -0.1888), (3.798, 0.165, -0.1091), (3.93, 0.1732, -0.02539), (4.063, 0.1474, 0.03929), (4.195, 0.1071, 0.07399), (4.327, 0.07085, 0.08151), (4.459, 0.04844, 0.07142), (3.132, -0.2489, -0.1895), (3.265, -0.193, -0.2164), (3.397, -0.1121, -0.2424), (3.53, -0.01489, -0.2437), (3.663, 0.07824, -0.207), (3.796, 0.1434, -0.1373), (3.928, 0.1668, -0.05562), (4.061, 0.1526, 0.01353), (4.194, 0.1184, 0.05549), (4.326, 0.08336, 0.0696), (4.459, 0.05891, 0.06376), (3.131, -0.2791, -0.1407), (3.263, -0.2293, -0.1774), (3.395, -0.1545, -0.2178), (3.528, -0.05905, -0.237), (3.66, 0.03957, -0.2179), (3.793, 0.1167, -0.1608), (3.926, 0.1546, -0.08406), (4.059, 0.1528, -0.01279), (4.192, 0.126, 0.03511), (4.326, 0.09332, 0.05549), (4.459, 0.06769, 0.05423), (3.133, -0.3057, -0.08077), (3.265, -0.2641, -0.1276), (3.398, -0.1987, -0.1833), (3.531, -0.1085, -0.2225), (3.663, -0.007066, -0.2246), (3.796, 0.08126, -0.1849), (3.929, 0.1353, -0.1175), (4.062, 0.1494, -0.04701), (4.194, 0.134, 0.005981), (4.327, 0.1069, 0.03328), (4.46, 0.08193, 0.03763), (3.133, -0.312, -0.01534), (3.267, -0.2809, -0.06907), (3.4, -0.2289, -0.136), (3.533, -0.1499, -0.1918), (3.665, -0.05295, -0.2141), (3.798, 0.0395, -0.1938), (3.93, 0.1045, -0.1404), (4.063, 0.132, -0.07643), (4.195, 0.128, -0.02338), (4.327, 0.1077, 0.007539), (4.459, 0.08475, 0.01625), (3.132, -0.31, 0.04198), (3.265, -0.2894, -0.01656), (3.397, -0.2506, -0.09213), (3.53, -0.1828, -0.1618), (3.663, -0.09107, -0.2017), (3.796, 0.004301, -0.1985), (3.928, 0.07862, -0.1573), (4.061, 0.1175, -0.09837), (4.194, 0.123, -0.04452), (4.326, 0.1082, -0.009731), (4.459, 0.08674, 0.00343), (3.131, -0.2968, 0.0979), (3.263, -0.2875, 0.03671), (3.395, -0.2633, -0.04476), (3.528, -0.2094, -0.1258), (3.66, -0.1261, -0.182), (3.793, -0.03122, -0.1962), (3.926, 0.04985, -0.1687), (4.059, 0.09898, -0.1171), (4.192, 0.1139, -0.06429), (4.326, 0.1052, -0.02675), (4.459, 0.08621, -0.009516), (3.133, -0.2733, 0.159), (3.265, -0.2769, 0.09652), (3.398, -0.2702, 0.01089), (3.531, -0.234, -0.08061), (3.663, -0.1638, -0.1538), (3.796, -0.07325, -0.1882), (3.929, 0.01262, -0.1788), (4.062, 0.07241, -0.1389), (4.194, 0.09901, -0.09055), (4.327, 0.09912, -0.05206), (4.46, 0.08454, -0.03132), (3.133, -0.2315, 0.2098), (3.267, -0.2475, 0.1498), (3.4, -0.2581, 0.06571), (3.533, -0.2416, -0.02962), (3.665, -0.1888, -0.1139), (3.798, -0.1091, -0.165), (3.93, -0.02539, -0.1732), (4.063, 0.03929, -0.1474), (4.195, 0.07399, -0.1071), (4.327, 0.08151, -0.07085), (4.459, 0.07142, -0.04844), (3.132, -0.1895, 0.2489), (3.265, -0.2164, 0.193), (3.397, -0.2424, 0.1121), (3.53, -0.2437, 0.01489), (3.663, -0.207, -0.07823), (3.796, -0.1373, -0.1434), (3.928, -0.05562, -0.1668), (4.061, 0.01353, -0.1526), (4.194, 0.05549, -0.1184), (4.326, 0.0696, -0.08336), (4.459, 0.06376, -0.05891), (3.131, -0.1407, 0.2791), (3.263, -0.1774, 0.2293), (3.395, -0.2178, 0.1545), (3.528, -0.237, 0.05905), (3.66, -0.2179, -0.03957), (3.793, -0.1608, -0.1167), (3.926, -0.08406, -0.1546), (4.059, -0.01279, -0.1528), (4.192, 0.03511, -0.126), (4.326, 0.05549, -0.09332), (4.459, 0.05423, -0.06769), (3.133, -0.08077, 0.3057), (3.265, -0.1276, 0.2641), (3.398, -0.1833, 0.1987), (3.531, -0.2225, 0.1085), (3.663, -0.2246, 0.007067), (3.796, -0.1849, -0.08126), (3.929, -0.1175, -0.1353), (4.062, -0.04701, -0.1494), (4.194, 0.005981, -0.134), (4.327, 0.03328, -0.1069), (4.46, 0.03763, -0.08193), (-0.2956, 0.3353, -0.004027), (-0.2956, 0.3293, -0.06549), (3.0, 0.3353, -0.004079), (-0.2956, 0.3113, -0.1246), (2.999, 0.3113, -0.1246), (3.0, 0.2398, -0.2398), (-0.2956, 0.1865, -0.2791), (-0.2956, 0.2342, -0.2399), (-0.2956, 0.132, -0.3082), (2.999, 0.132, -0.3083), (3.0, 2.917e-07, -0.3391), (-0.2956, -0.06549, -0.3293), (-0.2956, -0.004027, -0.3353), (-0.2956, -0.1246, -0.3113), (2.999, -0.1246, -0.3113), (3.0, -0.2398, -0.2398), (-0.2956, -0.2791, -0.1865), (-0.2956, -0.2399, -0.2342), (-0.2956, -0.3082, -0.132), (2.999, -0.3083, -0.132), (3.0, -0.3391, 1.411e-07), (-0.2956, -0.3293, 0.06549), (-0.2956, -0.3353, 0.004027), (-0.2956, -0.3113, 0.1246), (2.999, -0.3113, 0.1246), (3.0, -0.2398, 0.2398), (-0.2956, -0.1865, 0.2791), (-0.2956, -0.2342, 0.2399), (-0.2956, -0.132, 0.3082), (2.999, -0.132, 0.3083), (3.0, 5.935e-07, 0.3391), (-0.2956, 0.06549, 0.3293), (-0.2956, 0.004028, 0.3353), (-0.2956, 0.1246, 0.3113), (2.999, 0.1246, 0.3113), (3.0, 0.2398, 0.2398), (-0.2956, 0.2791, 0.1865), (-0.2956, 0.2399, 0.2342), (-0.2956, 0.3082, 0.132), (2.999, 0.3083, 0.132), (4.592, 0.03635, -0.02855), (4.592, 0.04122, -0.02091), (4.592, 0.0445, -0.01246), (4.592, 0.04608, -0.003543), (4.592, 0.04589, 0.005514), (4.592, 0.04393, 0.01436), (4.592, 0.04028, 0.02265), (4.592, 0.03509, 0.03008), (4.592, 0.02855, 0.03634), (4.592, 0.02091, 0.04122), (4.592, 0.01247, 0.0445), (4.592, 0.003544, 0.04608), (4.592, -0.005514, 0.04589), (4.592, -0.01436, 0.04393), (4.592, -0.02265, 0.04028), (4.592, -0.03008, 0.03509), (4.592, -0.03634, 0.02855), (4.592, -0.04122, 0.02091), (4.592, -0.0445, 0.01246), (4.592, -0.04608, 0.003543), (4.592, -0.04588, -0.005514), (4.592, -0.04393, -0.01436), (4.592, -0.04028, -0.02265), (4.592, -0.03509, -0.03008), (4.592, -0.05717, 0.03893), (4.589, 0.05301, 0.03956), (4.589, 0.03956, -0.05301), (4.592, -0.06795, -0.01289), (4.589, 0.009514, 0.06545), (4.589, 0.06545, -0.009514), (4.592, -0.03893, -0.05717), (4.589, -0.03956, 0.05301), (4.592, 0.01289, -0.06795), (4.589, -0.06545, 0.009514), (4.592, 0.05717, -0.03893), (4.592, 0.06795, 0.01289), (4.592, 0.03893, 0.05717), (4.592, -0.05784, -0.03792), (4.592, -0.01289, 0.06795), (4.589, -0.009514, -0.06545), (4.46, 0.02093, -0.0877), (4.46, -0.01423, -0.08903), (4.46, -0.04721, -0.07681), (4.46, -0.07301, -0.05289), (4.46, -0.0877, -0.02093), (4.46, -0.08903, 0.01423), (4.46, -0.07681, 0.04721), (4.46, -0.05289, 0.07301), (4.46, -0.02093, 0.0877), (4.46, 0.01423, 0.08903), (4.46, 0.04721, 0.07681), (4.46, 0.07301, 0.05289), (4.46, 0.0877, 0.02093), (4.46, 0.08903, -0.01423), (4.46, 0.07681, -0.04721), (4.46, 0.05289, -0.07301), (3.133, -0.01959, 0.3156), (3.265, -0.0736, 0.2839), (3.398, -0.141, 0.2307), (3.531, -0.197, 0.1498), (3.663, -0.2189, 0.05075), (3.796, -0.1972, -0.04364), (3.929, -0.1416, -0.1098), (4.062, -0.07525, -0.1374), (4.194, -0.02028, -0.1326), (4.327, 0.01179, -0.1113), (3.133, 0.1027, 0.299), (3.265, 0.04064, 0.2904), (3.398, -0.04203, 0.2671), (3.531, -0.1247, 0.2138), (3.663, -0.1828, 0.1307), (3.796, -0.1989, 0.03514), (3.929, -0.1729, -0.04726), (4.062, -0.1221, -0.09811), (4.194, -0.0695, -0.1148), (4.327, -0.03172, -0.1074), (3.133, 0.2093, 0.237), (3.265, 0.1487, 0.2528), (3.398, 0.06339, 0.2628), (3.531, -0.0334, 0.2453), (3.663, -0.1189, 0.1907), (3.796, -0.1703, 0.1086), (3.929, -0.1778, 0.0225), (4.062, -0.1503, -0.04392), (4.194, -0.1081, -0.07944), (4.327, -0.07039, -0.08706), (3.133, 0.284, 0.1389), (3.265, 0.2341, 0.1766), (3.398, 0.1591, 0.2186), (3.531, 0.063, 0.2394), (3.663, -0.03688, 0.2217), (3.796, -0.1158, 0.1655), (3.929, -0.1557, 0.08883), (4.062, -0.1557, 0.01696), (4.194, -0.1303, -0.03202), (4.327, -0.09835, -0.0535), (3.133, 0.3156, 0.01959), (3.265, 0.2839, 0.0736), (3.398, 0.2307, 0.141), (3.531, 0.1498, 0.197), (3.663, 0.05075, 0.2189), (3.796, -0.04364, 0.1972), (3.929, -0.1098, 0.1416), (4.062, -0.1374, 0.07525), (4.194, -0.1326, 0.02028), (4.327, -0.1113, -0.01179), (3.133, 0.299, -0.1027), (3.265, 0.2904, -0.04064), (3.398, 0.2671, 0.04203), (3.531, 0.2138, 0.1247), (3.663, 0.1307, 0.1828), (3.796, 0.03514, 0.1989), (3.929, -0.04726, 0.1729), (4.062, -0.09811, 0.1221), (4.194, -0.1148, 0.0695), (4.327, -0.1074, 0.03172), (3.133, 0.237, -0.2093), (3.265, 0.2528, -0.1487), (3.398, 0.2628, -0.06339), (3.531, 0.2453, 0.0334), (3.663, 0.1907, 0.1189), (3.796, 0.1086, 0.1703), (3.929, 0.0225, 0.1778), (4.062, -0.04392, 0.1503), (4.194, -0.07944, 0.1081), (4.327, -0.08706, 0.07039), (3.133, 0.1389, -0.284), (3.265, 0.1766, -0.2341), (3.398, 0.2186, -0.1591), (3.531, 0.2394, -0.063), (3.663, 0.2217, 0.03688), (3.796, 0.1655, 0.1158), (3.929, 0.08883, 0.1557), (4.062, 0.01696, 0.1557), (4.194, -0.03202, 0.1303), (4.327, -0.0535, 0.09835), (3.133, 0.01959, -0.3156), (3.265, 0.0736, -0.2839), (3.398, 0.141, -0.2307), (3.531, 0.197, -0.1498), (3.663, 0.2189, -0.05075), (3.796, 0.1972, 0.04364), (3.929, 0.1416, 0.1098), (4.062, 0.07525, 0.1374), (4.194, 0.02028, 0.1326), (4.327, -0.01179, 0.1113), (3.133, -0.1027, -0.299), (3.265, -0.04064, -0.2904), (3.398, 0.04203, -0.2671), (3.531, 0.1247, -0.2138), (3.663, 0.1828, -0.1307), (3.796, 0.1989, -0.03514), (3.929, 0.1729, 0.04726), (4.062, 0.1221, 0.09811), (4.194, 0.0695, 0.1148), (4.327, 0.03172, 0.1074), (3.133, -0.2093, -0.237), (3.265, -0.1487, -0.2528), (3.398, -0.06339, -0.2628), (3.531, 0.0334, -0.2453), (3.663, 0.1189, -0.1907), (3.796, 0.1703, -0.1086), (3.929, 0.1778, -0.0225), (4.062, 0.1503, 0.04392), (4.194, 0.1081, 0.07944), (4.327, 0.07039, 0.08706), (3.133, -0.284, -0.1389), (3.265, -0.2341, -0.1766), (3.398, -0.1591, -0.2186), (3.531, -0.063, -0.2394), (3.663, 0.03688, -0.2217), (3.796, 0.1158, -0.1655), (3.929, 0.1557, -0.08883), (4.062, 0.1557, -0.01696), (4.194, 0.1303, 0.03202), (4.327, 0.09835, 0.0535), (3.133, -0.3156, -0.01959), (3.265, -0.2839, -0.0736), (3.398, -0.2307, -0.141), (3.531, -0.1498, -0.197), (3.663, -0.05075, -0.2189), (3.796, 0.04364, -0.1972), (3.929, 0.1098, -0.1416), (4.062, 0.1374, -0.07525), (4.194, 0.1326, -0.02028), (4.327, 0.1113, 0.01179), (3.133, -0.299, 0.1027), (3.265, -0.2904, 0.04064), (3.398, -0.2671, -0.04203), (3.531, -0.2138, -0.1247), (3.663, -0.1307, -0.1828), (3.796, -0.03514, -0.1989), (3.929, 0.04726, -0.1729), (4.062, 0.09811, -0.1221), (4.194, 0.1148, -0.0695), (4.327, 0.1074, -0.03172), (3.133, -0.237, 0.2093), (3.265, -0.2528, 0.1487), (3.398, -0.2628, 0.06339), (3.531, -0.2453, -0.0334), (3.663, -0.1907, -0.1189), (3.796, -0.1086, -0.1703), (3.929, -0.0225, -0.1778), (4.062, 0.04392, -0.1503), (4.194, 0.07944, -0.1081), (4.327, 0.08706, -0.07039), (3.133, -0.1389, 0.284), (3.265, -0.1766, 0.2341), (3.398, -0.2186, 0.1591), (3.531, -0.2394, 0.063), (3.663, -0.2217, -0.03688), (3.796, -0.1655, -0.1158), (3.929, -0.08883, -0.1557), (4.062, -0.01696, -0.1557), (4.194, 0.03202, -0.1303), (4.327, 0.0535, -0.09835), (4.571, 0.01417, -0.07107), (4.568, -9.849e-06, -0.06942), (4.571, -0.01411, -0.07109), (4.571, -0.02771, -0.06697), (4.571, -0.04024, -0.06027), (4.568, -0.0491, -0.04908), (4.571, -0.06024, -0.04029), (4.571, -0.06694, -0.02776), (4.571, -0.07107, -0.01417), (4.568, -0.06942, 1.008e-05), (4.571, -0.07108, 0.01411), (4.571, -0.06697, 0.02771), (4.571, -0.06027, 0.04024), (4.568, -0.04908, 0.0491), (4.571, -0.04029, 0.06024), (4.571, -0.02776, 0.06695), (4.571, -0.01417, 0.07107), (4.568, 1.034e-05, 0.06942), (4.571, 0.01411, 0.07109), (4.571, 0.02771, 0.06697), (4.571, 0.04024, 0.06027), (4.568, 0.0491, 0.04908), (4.571, 0.06024, 0.04029), (4.571, 0.06695, 0.02776), (4.571, 0.07107, 0.01417), (4.568, 0.06942, -1.008e-05), (4.571, 0.07109, -0.01411), (4.571, 0.06697, -0.02771), (4.571, 0.06027, -0.04024), (4.568, 0.04908, -0.0491), (4.571, 0.04029, -0.06024), (4.571, 0.02776, -0.06695), (4.568, 0.009501, -0.06876), (4.568, -0.009514, -0.06874), (4.568, -0.0419, -0.05534), (4.568, -0.05533, -0.04188), (4.568, -0.06876, -0.009501), (4.568, -0.06874, 0.009514), (4.568, -0.05534, 0.0419), (4.568, -0.04188, 0.05533), (4.568, -0.0095, 0.06876), (4.568, 0.009515, 0.06874), (4.568, 0.04191, 0.05534), (4.568, 0.05533, 0.04188), (4.568, 0.06876, 0.009501), (4.568, 0.06874, -0.009514), (4.568, 0.05534, -0.0419), (4.568, 0.04188, -0.05533), (4.592, -0.05253, 0.03577), (4.589, -0.04353, 0.04325), (4.589, 0.04325, 0.04353), (4.592, 0.05315, 0.03484), (4.592, 0.03484, -0.05315), (4.592, 0.0238, -0.05892), (4.592, -0.06243, -0.01185), (4.589, -0.06136, -0.0002005), (4.589, -0.0002003, 0.06136), (4.592, 0.01295, 0.06222), (4.592, 0.06222, -0.01295), (4.592, 0.05849, -0.02484), (4.592, -0.02484, -0.05849), (4.592, -0.03577, -0.05253), (4.592, -0.03484, 0.05315), (4.592, 0.05892, 0.0238), (4.592, 0.01185, -0.06243), (4.592, -0.06222, 0.01295), (4.592, 0.02484, 0.05849), (4.592, 0.05253, -0.03577), (4.589, -0.04325, -0.04353), (4.592, -0.0238, 0.05892), (4.592, 0.06243, 0.01185), (4.589, 0.0002008, -0.06136), (4.592, -0.05849, 0.02484), (4.592, 0.03577, 0.05253), (4.589, 0.04353, -0.04325), (4.592, -0.05315, -0.03484), (4.592, -0.05892, -0.0238), (4.592, -0.01185, 0.06243), (4.589, 0.06136, 0.0002005), (4.592, -0.01295, -0.06222), (4.589, -0.04958, 0.03789), (4.589, 0.04754, 0.03706), (4.589, 0.03706, -0.04754), (4.589, -0.06185, -0.008266), (4.589, 0.007408, 0.05982), (4.589, 0.05982, -0.007408), (4.589, -0.03789, -0.04958), (4.589, -0.03706, 0.04754), (4.589, 0.008266, -0.06185), (4.589, -0.05982, 0.007408), (4.589, 0.04958, -0.03789), (4.589, 0.06185, 0.008266), (4.589, 0.03789, 0.04958), (4.589, -0.04754, -0.03706), (4.589, -0.008265, 0.06185), (4.589, -0.007408, -0.05982), (4.592, 0.03008, -0.03509), (4.592, 0.02265, -0.04028), (4.592, 0.01436, -0.04393), (4.592, 0.005515, -0.04589), (4.592, -0.003543, -0.04608), (4.592, -0.01246, -0.0445), (4.592, -0.02091, -0.04122), (4.592, -0.02855, -0.03634), (4.592, -0.0009852, 0.04598), (3.315, -0.0009852, 0.04598), (3.315, 0.008004, 0.04529), (4.592, 0.008004, 0.04529), (3.315, 0.03182, 0.03321), (4.592, 0.03182, 0.03321), (3.315, 0.03769, 0.02637), (4.592, 0.03769, 0.02637), (3.315, 0.04598, 0.0009855), (4.592, 0.04598, 0.0009855), (3.315, 0.04529, -0.008004), (4.592, 0.04529, -0.008004), (4.592, 0.03321, -0.03182), (3.315, 0.03321, -0.03182), (4.592, 0.02637, -0.03769), (3.315, 0.02637, -0.03769), (3.315, 0.0009857, -0.04598), (4.592, 0.0009857, -0.04598), (3.315, -0.008004, -0.04529), (4.592, -0.008004, -0.04529), (4.592, -0.03182, -0.03321), (3.315, -0.03182, -0.03321), (3.315, -0.03768, -0.02637), (4.592, -0.03768, -0.02637), (4.592, -0.04598, -0.0009855), (3.315, -0.04598, -0.0009855), (3.315, -0.04529, 0.008004), (4.592, -0.04529, 0.008004), (3.315, -0.03321, 0.03182), (4.592, -0.03321, 0.03182), (3.315, -0.02637, 0.03769), (4.592, -0.02637, 0.03769), (4.592, -0.02578, 0.04359), (4.592, -0.01678, 0.04778), (4.592, -0.007141, 0.05014), (4.591, -0.002855, 0.05006), (4.591, 0.002582, 0.05), (4.591, 0.007851, 0.04902), (4.592, 0.01259, 0.04905), (4.592, 0.02192, 0.04565), (4.592, 0.0304, 0.0405), (4.591, 0.03338, 0.03742), (4.591, 0.03718, 0.03353), (4.591, 0.04022, 0.02911), (4.592, 0.04359, 0.02578), (4.592, 0.04778, 0.01678), (4.592, 0.05014, 0.007141), (4.591, 0.05006, 0.002855), (4.591, 0.05, -0.002582), (4.591, 0.04902, -0.007851), (4.592, 0.04905, -0.01259), (4.592, 0.04565, -0.02192), (4.592, 0.0405, -0.0304), (4.591, 0.03742, -0.03338), (4.591, 0.03353, -0.03718), (4.591, 0.02911, -0.04022), (4.592, 0.02578, -0.04359), (4.592, 0.01679, -0.04778), (4.592, 0.007141, -0.05014), (4.591, 0.002856, -0.05006), (4.591, -0.002581, -0.05), (4.591, -0.007851, -0.04902), (4.592, -0.01259, -0.04905), (4.592, -0.02192, -0.04565), (4.592, -0.0304, -0.0405), (4.591, -0.03338, -0.03741), (4.591, -0.03718, -0.03353), (4.591, -0.04022, -0.02911), (4.592, -0.04359, -0.02578), (4.592, -0.04778, -0.01678), (4.592, -0.05014, -0.007141), (4.591, -0.05006, -0.002855), (4.591, -0.05, 0.002582), (4.591, -0.04902, 0.007851), (4.592, -0.04905, 0.01259), (4.592, -0.04565, 0.02192), (4.592, -0.0405, 0.0304), (4.591, -0.03741, 0.03338), (4.591, -0.03353, 0.03718), (4.591, -0.02911, 0.04022)], [], [(480, 482, 3, 481), (481, 3, 484, 483), (4, 5, 7, 6), (6, 7, 485, 8), (487, 9, 11, 486), (486, 11, 489, 488), (12, 13, 15, 14), (14, 15, 490, 16), (492, 17, 19, 491), (491, 19, 494, 493), (20, 21, 23, 22), (22, 23, 495, 24), (497, 25, 27, 496), (496, 27, 499, 498), (28, 29, 31, 30), (30, 31, 500, 32), (502, 33, 35, 501), (501, 35, 504, 503), (36, 37, 39, 38), (38, 39, 505, 40), (507, 41, 43, 506), (506, 43, 509, 508), (44, 45, 47, 46), (46, 47, 510, 48), (512, 49, 51, 511), (511, 51, 514, 513), (52, 53, 55, 54), (54, 55, 515, 56), (517, 57, 59, 516), (516, 59, 519, 518), (60, 61, 63, 62), (62, 63, 1, 0), (785, 103, 102, 816), (817, 545, 111, 786), (789, 121, 120, 788), (791, 99, 98, 819), (820, 548, 107, 792), (795, 117, 116, 794), (797, 550, 125, 796), (823, 551, 103, 785), (799, 113, 112, 787), (800, 552, 121, 789), (825, 553, 99, 791), (802, 109, 108, 793), (803, 554, 117, 795), (804, 127, 126, 822), (805, 105, 104, 798), (806, 555, 113, 799), (807, 123, 122, 824), (808, 101, 100, 801), (809, 556, 109, 802), (810, 119, 118, 826), (812, 97, 557, 811), (829, 96, 127, 804), (813, 558, 105, 805), (814, 115, 114, 827), (831, 559, 123, 807), (784, 544, 101, 808), (786, 111, 110, 828), (818, 546, 119, 810), (790, 547, 97, 812), (792, 107, 106, 830), (821, 549, 115, 814), (796, 125, 124, 815), (767, 121, 552, 736), (768, 122, 123, 737), (737, 123, 559, 769), (738, 124, 125, 739), (739, 125, 550, 740), (770, 126, 127, 741), (741, 127, 96, 771), (742, 557, 97, 743), (743, 97, 547, 744), (772, 98, 99, 745), (745, 99, 553, 773), (746, 100, 101, 747), (747, 101, 544, 748), (774, 102, 103, 749), (749, 103, 551, 775), (750, 104, 105, 751), (751, 105, 558, 752), (776, 106, 107, 753), (753, 107, 548, 777), (754, 108, 109, 755), (755, 109, 556, 756), (778, 110, 111, 757), (757, 111, 545, 779), (758, 112, 113, 759), (759, 113, 555, 760), (780, 114, 115, 761), (761, 115, 549, 781), (762, 116, 117, 763), (763, 117, 554, 764), (782, 118, 119, 765), (765, 119, 546, 783), (766, 120, 121, 767), (45, 726, 469, 47), (726, 727, 470, 469), (727, 728, 471, 470), (728, 729, 472, 471), (729, 730, 473, 472), (730, 731, 474, 473), (731, 732, 475, 474), (732, 733, 476, 475), (733, 734, 477, 476), (734, 735, 478, 477), (735, 575, 479, 478), (43, 447, 458, 509), (447, 448, 459, 458), (448, 449, 460, 459), (449, 450, 461, 460), (450, 451, 462, 461), (451, 452, 463, 462), (452, 453, 464, 463), (453, 454, 465, 464), (454, 455, 466, 465), (455, 456, 467, 466), (456, 457, 468, 467), (41, 436, 447, 43), (436, 437, 448, 447), (437, 438, 449, 448), (438, 439, 450, 449), (439, 440, 451, 450), (440, 441, 452, 451), (441, 442, 453, 452), (442, 443, 454, 453), (443, 444, 455, 454), (444, 445, 456, 455), (445, 446, 457, 456), (39, 425, 716, 505), (425, 426, 717, 716), (426, 427, 718, 717), (427, 428, 719, 718), (428, 429, 720, 719), (429, 430, 721, 720), (430, 431, 722, 721), (431, 432, 723, 722), (432, 433, 724, 723), (433, 434, 725, 724), (434, 435, 574, 725), (37, 706, 425, 39), (706, 707, 426, 425), (707, 708, 427, 426), (708, 709, 428, 427), (709, 710, 429, 428), (710, 711, 430, 429), (711, 712, 431, 430), (712, 713, 432, 431), (713, 714, 433, 432), (714, 715, 434, 433), (715, 573, 435, 434), (35, 403, 414, 504), (403, 404, 415, 414), (404, 405, 416, 415), (405, 406, 417, 416), (406, 407, 418, 417), (407, 408, 419, 418), (408, 409, 420, 419), (409, 410, 421, 420), (410, 411, 422, 421), (411, 412, 423, 422), (412, 413, 424, 423), (33, 392, 403, 35), (392, 393, 404, 403), (393, 394, 405, 404), (394, 395, 406, 405), (395, 396, 407, 406), (396, 397, 408, 407), (397, 398, 409, 408), (398, 399, 410, 409), (399, 400, 411, 410), (400, 401, 412, 411), (401, 402, 413, 412), (31, 381, 696, 500), (381, 382, 697, 696), (382, 383, 698, 697), (383, 384, 699, 698), (384, 385, 700, 699), (385, 386, 701, 700), (386, 387, 702, 701), (387, 388, 703, 702), (388, 389, 704, 703), (389, 390, 705, 704), (390, 391, 572, 705), (29, 686, 381, 31), (686, 687, 382, 381), (687, 688, 383, 382), (688, 689, 384, 383), (689, 690, 385, 384), (690, 691, 386, 385), (691, 692, 387, 386), (692, 693, 388, 387), (693, 694, 389, 388), (694, 695, 390, 389), (695, 571, 391, 390), (27, 359, 370, 499), (359, 360, 371, 370), (360, 361, 372, 371), (361, 362, 373, 372), (362, 363, 374, 373), (363, 364, 375, 374), (364, 365, 376, 375), (365, 366, 377, 376), (366, 367, 378, 377), (367, 368, 379, 378), (368, 369, 380, 379), (25, 348, 359, 27), (348, 349, 360, 359), (349, 350, 361, 360), (350, 351, 362, 361), (351, 352, 363, 362), (352, 353, 364, 363), (353, 354, 365, 364), (354, 355, 366, 365), (355, 356, 367, 366), (356, 357, 368, 367), (357, 358, 369, 368), (23, 337, 676, 495), (337, 338, 677, 676), (338, 339, 678, 677), (339, 340, 679, 678), (340, 341, 680, 679), (341, 342, 681, 680), (342, 343, 682, 681), (343, 344, 683, 682), (344, 345, 684, 683), (345, 346, 685, 684), (346, 347, 570, 685), (21, 666, 337, 23), (666, 667, 338, 337), (667, 668, 339, 338), (668, 669, 340, 339), (669, 670, 341, 340), (670, 671, 342, 341), (671, 672, 343, 342), (672, 673, 344, 343), (673, 674, 345, 344), (674, 675, 346, 345), (675, 569, 347, 346), (19, 315, 326, 494), (315, 316, 327, 326), (316, 317, 328, 327), (317, 318, 329, 328), (318, 319, 330, 329), (319, 320, 331, 330), (320, 321, 332, 331), (321, 322, 333, 332), (322, 323, 334, 333), (323, 324, 335, 334), (324, 325, 336, 335), (17, 304, 315, 19), (304, 305, 316, 315), (305, 306, 317, 316), (306, 307, 318, 317), (307, 308, 319, 318), (308, 309, 320, 319), (309, 310, 321, 320), (310, 311, 322, 321), (311, 312, 323, 322), (312, 313, 324, 323), (313, 314, 325, 324), (15, 293, 656, 490), (293, 294, 657, 656), (294, 295, 658, 657), (295, 296, 659, 658), (296, 297, 660, 659), (297, 298, 661, 660), (298, 299, 662, 661), (299, 300, 663, 662), (300, 301, 664, 663), (301, 302, 665, 664), (302, 303, 568, 665), (13, 646, 293, 15), (646, 647, 294, 293), (647, 648, 295, 294), (648, 649, 296, 295), (649, 650, 297, 296), (650, 651, 298, 297), (651, 652, 299, 298), (652, 653, 300, 299), (653, 654, 301, 300), (654, 655, 302, 301), (655, 567, 303, 302), (11, 271, 282, 489), (271, 272, 283, 282), (272, 273, 284, 283), (273, 274, 285, 284), (274, 275, 286, 285), (275, 276, 287, 286), (276, 277, 288, 287), (277, 278, 289, 288), (278, 279, 290, 289), (279, 280, 291, 290), (280, 281, 292, 291), (9, 260, 271, 11), (260, 261, 272, 271), (261, 262, 273, 272), (262, 263, 274, 273), (263, 264, 275, 274), (264, 265, 276, 275), (265, 266, 277, 276), (266, 267, 278, 277), (267, 268, 279, 278), (268, 269, 280, 279), (269, 270, 281, 280), (7, 249, 636, 485), (249, 250, 637, 636), (250, 251, 638, 637), (251, 252, 639, 638), (252, 253, 640, 639), (253, 254, 641, 640), (254, 255, 642, 641), (255, 256, 643, 642), (256, 257, 644, 643), (257, 258, 645, 644), (258, 259, 566, 645), (5, 626, 249, 7), (626, 627, 250, 249), (627, 628, 251, 250), (628, 629, 252, 251), (629, 630, 253, 252), (630, 631, 254, 253), (631, 632, 255, 254), (632, 633, 256, 255), (633, 634, 257, 256), (634, 635, 258, 257), (635, 565, 259, 258), (3, 227, 238, 484), (227, 228, 239, 238), (228, 229, 240, 239), (229, 230, 241, 240), (230, 231, 242, 241), (231, 232, 243, 242), (232, 233, 244, 243), (233, 234, 245, 244), (234, 235, 246, 245), (235, 236, 247, 246), (236, 237, 248, 247), (482, 216, 227, 3), (216, 217, 228, 227), (217, 218, 229, 228), (218, 219, 230, 229), (219, 220, 231, 230), (220, 221, 232, 231), (221, 222, 233, 232), (222, 223, 234, 233), (223, 224, 235, 234), (224, 225, 236, 235), (225, 226, 237, 236), (63, 205, 616, 1), (205, 206, 617, 616), (206, 207, 618, 617), (207, 208, 619, 618), (208, 209, 620, 619), (209, 210, 621, 620), (210, 211, 622, 621), (211, 212, 623, 622), (212, 213, 624, 623), (213, 214, 625, 624), (214, 215, 564, 625), (61, 606, 205, 63), (606, 607, 206, 205), (607, 608, 207, 206), (608, 609, 208, 207), (609, 610, 209, 208), (610, 611, 210, 209), (611, 612, 211, 210), (612, 613, 212, 211), (613, 614, 213, 212), (614, 615, 214, 213), (615, 563, 215, 214), (59, 183, 194, 519), (183, 184, 195, 194), (184, 185, 196, 195), (185, 186, 197, 196), (186, 187, 198, 197), (187, 188, 199, 198), (188, 189, 200, 199), (189, 190, 201, 200), (190, 191, 202, 201), (191, 192, 203, 202), (192, 193, 204, 203), (57, 172, 183, 59), (172, 173, 184, 183), (173, 174, 185, 184), (174, 175, 186, 185), (175, 176, 187, 186), (176, 177, 188, 187), (177, 178, 189, 188), (178, 179, 190, 189), (179, 180, 191, 190), (180, 181, 192, 191), (181, 182, 193, 192), (55, 161, 596, 515), (161, 162, 597, 596), (162, 163, 598, 597), (163, 164, 599, 598), (164, 165, 600, 599), (165, 166, 601, 600), (166, 167, 602, 601), (167, 168, 603, 602), (168, 169, 604, 603), (169, 170, 605, 604), (170, 171, 562, 605), (53, 586, 161, 55), (586, 587, 162, 161), (587, 588, 163, 162), (588, 589, 164, 163), (589, 590, 165, 164), (590, 591, 166, 165), (591, 592, 167, 166), (592, 593, 168, 167), (593, 594, 169, 168), (594, 595, 170, 169), (595, 561, 171, 170), (51, 139, 150, 514), (139, 140, 151, 150), (140, 141, 152, 151), (141, 142, 153, 152), (142, 143, 154, 153), (143, 144, 155, 154), (144, 145, 156, 155), (145, 146, 157, 156), (146, 147, 158, 157), (147, 148, 159, 158), (148, 149, 160, 159), (49, 128, 139, 51), (128, 129, 140, 139), (129, 130, 141, 140), (130, 131, 142, 141), (131, 132, 143, 142), (132, 133, 144, 143), (133, 134, 145, 144), (134, 135, 146, 145), (135, 136, 147, 146), (136, 137, 148, 147), (137, 138, 149, 148), (47, 469, 576, 510), (469, 470, 577, 576), (470, 471, 578, 577), (471, 472, 579, 578), (472, 473, 580, 579), (473, 474, 581, 580), (474, 475, 582, 581), (475, 476, 583, 582), (476, 477, 584, 583), (477, 478, 585, 584), (478, 479, 560, 585), (480, 481, 2, 0), (482, 480, 0, 1), (481, 483, 4, 2), (483, 484, 5, 4), (9, 487, 8, 485), (487, 486, 10, 8), (486, 488, 12, 10), (488, 489, 13, 12), (17, 492, 16, 490), (492, 491, 18, 16), (491, 493, 20, 18), (493, 494, 21, 20), (25, 497, 24, 495), (497, 496, 26, 24), (496, 498, 28, 26), (498, 499, 29, 28), (33, 502, 32, 500), (502, 501, 34, 32), (501, 503, 36, 34), (503, 504, 37, 36), (41, 507, 40, 505), (507, 506, 42, 40), (506, 508, 44, 42), (508, 509, 45, 44), (49, 512, 48, 510), (512, 511, 50, 48), (511, 513, 52, 50), (513, 514, 53, 52), (57, 517, 56, 515), (517, 516, 58, 56), (516, 518, 60, 58), (518, 519, 61, 60), (89, 90, 834, 833), (70, 71, 536, 537), (861, 64, 543, 860), (855, 89, 833, 854), (865, 68, 539, 864), (94, 95, 839, 838), (66, 67, 540, 541), (73, 74, 533, 534), (856, 92, 836, 857), (870, 73, 534, 871), (90, 91, 835, 834), (85, 86, 521, 522), (853, 88, 832, 852), (850, 85, 522, 851), (86, 87, 520, 521), (842, 77, 530, 843), (816, 102, 544, 784), (819, 98, 547, 790), (822, 126, 550, 797), (824, 122, 552, 800), (826, 118, 554, 803), (827, 114, 555, 806), (828, 110, 556, 809), (830, 106, 558, 813), (768, 138, 560, 736), (769, 559, 124, 738), (770, 182, 562, 740), (771, 96, 557, 742), (772, 226, 564, 744), (773, 553, 100, 746), (774, 270, 566, 748), (775, 551, 104, 750), (776, 314, 568, 752), (777, 548, 108, 754), (778, 358, 570, 756), (779, 545, 112, 758), (780, 402, 572, 760), (781, 549, 116, 762), (782, 446, 574, 764), (783, 546, 120, 766), (128, 49, 510, 576), (129, 128, 576, 577), (130, 129, 577, 578), (131, 130, 578, 579), (132, 131, 579, 580), (133, 132, 580, 581), (134, 133, 581, 582), (135, 134, 582, 583), (136, 135, 583, 584), (137, 136, 584, 585), (138, 137, 585, 560), (514, 150, 586, 53), (150, 151, 587, 586), (151, 152, 588, 587), (152, 153, 589, 588), (153, 154, 590, 589), (154, 155, 591, 590), (155, 156, 592, 591), (156, 157, 593, 592), (157, 158, 594, 593), (158, 159, 595, 594), (159, 160, 561, 595), (172, 57, 515, 596), (173, 172, 596, 597), (174, 173, 597, 598), (175, 174, 598, 599), (176, 175, 599, 600), (177, 176, 600, 601), (178, 177, 601, 602), (179, 178, 602, 603), (180, 179, 603, 604), (181, 180, 604, 605), (182, 181, 605, 562), (519, 194, 606, 61), (194, 195, 607, 606), (195, 196, 608, 607), (196, 197, 609, 608), (197, 198, 610, 609), (198, 199, 611, 610), (199, 200, 612, 611), (200, 201, 613, 612), (201, 202, 614, 613), (202, 203, 615, 614), (203, 204, 563, 615), (216, 482, 1, 616), (217, 216, 616, 617), (218, 217, 617, 618), (219, 218, 618, 619), (220, 219, 619, 620), (221, 220, 620, 621), (222, 221, 621, 622), (223, 222, 622, 623), (224, 223, 623, 624), (225, 224, 624, 625), (226, 225, 625, 564), (484, 238, 626, 5), (238, 239, 627, 626), (239, 240, 628, 627), (240, 241, 629, 628), (241, 242, 630, 629), (242, 243, 631, 630), (243, 244, 632, 631), (244, 245, 633, 632), (245, 246, 634, 633), (246, 247, 635, 634), (247, 248, 565, 635), (260, 9, 485, 636), (261, 260, 636, 637), (262, 261, 637, 638), (263, 262, 638, 639), (264, 263, 639, 640), (265, 264, 640, 641), (266, 265, 641, 642), (267, 266, 642, 643), (268, 267, 643, 644), (269, 268, 644, 645), (270, 269, 645, 566), (489, 282, 646, 13), (282, 283, 647, 646), (283, 284, 648, 647), (284, 285, 649, 648), (285, 286, 650, 649), (286, 287, 651, 650), (287, 288, 652, 651), (288, 289, 653, 652), (289, 290, 654, 653), (290, 291, 655, 654), (291, 292, 567, 655), (304, 17, 490, 656), (305, 304, 656, 657), (306, 305, 657, 658), (307, 306, 658, 659), (308, 307, 659, 660), (309, 308, 660, 661), (310, 309, 661, 662), (311, 310, 662, 663), (312, 311, 663, 664), (313, 312, 664, 665), (314, 313, 665, 568), (494, 326, 666, 21), (326, 327, 667, 666), (327, 328, 668, 667), (328, 329, 669, 668), (329, 330, 670, 669), (330, 331, 671, 670), (331, 332, 672, 671), (332, 333, 673, 672), (333, 334, 674, 673), (334, 335, 675, 674), (335, 336, 569, 675), (348, 25, 495, 676), (349, 348, 676, 677), (350, 349, 677, 678), (351, 350, 678, 679), (352, 351, 679, 680), (353, 352, 680, 681), (354, 353, 681, 682), (355, 354, 682, 683), (356, 355, 683, 684), (357, 356, 684, 685), (358, 357, 685, 570), (499, 370, 686, 29), (370, 371, 687, 686), (371, 372, 688, 687), (372, 373, 689, 688), (373, 374, 690, 689), (374, 375, 691, 690), (375, 376, 692, 691), (376, 377, 693, 692), (377, 378, 694, 693), (378, 379, 695, 694), (379, 380, 571, 695), (392, 33, 500, 696), (393, 392, 696, 697), (394, 393, 697, 698), (395, 394, 698, 699), (396, 395, 699, 700), (397, 396, 700, 701), (398, 397, 701, 702), (399, 398, 702, 703), (400, 399, 703, 704), (401, 400, 704, 705), (402, 401, 705, 572), (504, 414, 706, 37), (414, 415, 707, 706), (415, 416, 708, 707), (416, 417, 709, 708), (417, 418, 710, 709), (418, 419, 711, 710), (419, 420, 712, 711), (420, 421, 713, 712), (421, 422, 714, 713), (422, 423, 715, 714), (423, 424, 573, 715), (436, 41, 505, 716), (437, 436, 716, 717), (438, 437, 717, 718), (439, 438, 718, 719), (440, 439, 719, 720), (441, 440, 720, 721), (442, 441, 721, 722), (443, 442, 722, 723), (444, 443, 723, 724), (445, 444, 724, 725), (446, 445, 725, 574), (509, 458, 726, 45), (458, 459, 727, 726), (459, 460, 728, 727), (460, 461, 729, 728), (461, 462, 730, 729), (462, 463, 731, 730), (463, 464, 732, 731), (464, 465, 733, 732), (465, 466, 734, 733), (466, 467, 735, 734), (467, 468, 575, 735), (468, 783, 766, 575), (118, 782, 764, 554), (424, 781, 762, 573), (114, 780, 760, 555), (380, 779, 758, 571), (110, 778, 756, 556), (336, 777, 754, 569), (106, 776, 752, 558), (292, 775, 750, 567), (102, 774, 748, 544), (248, 773, 746, 565), (98, 772, 744, 547), (204, 771, 742, 563), (126, 770, 740, 550), (160, 769, 738, 561), (122, 768, 736, 552), (575, 766, 767, 479), (457, 765, 783, 468), (446, 782, 765, 457), (435, 763, 764, 574), (573, 762, 763, 435), (413, 761, 781, 424), (402, 780, 761, 413), (391, 759, 760, 572), (571, 758, 759, 391), (369, 757, 779, 380), (358, 778, 757, 369), (347, 755, 756, 570), (569, 754, 755, 347), (325, 753, 777, 336), (314, 776, 753, 325), (303, 751, 752, 568), (567, 750, 751, 303), (281, 749, 775, 292), (270, 774, 749, 281), (259, 747, 748, 566), (565, 746, 747, 259), (237, 745, 773, 248), (226, 772, 745, 237), (215, 743, 744, 564), (563, 742, 743, 215), (193, 741, 771, 204), (182, 770, 741, 193), (171, 739, 740, 562), (561, 738, 739, 171), (149, 737, 769, 160), (138, 768, 737, 149), (479, 767, 736, 560), (559, 831, 815, 124), (96, 829, 811, 557), (553, 825, 801, 100), (551, 823, 798, 104), (549, 821, 794, 116), (548, 820, 793, 108), (546, 818, 788, 120), (545, 817, 787, 112), (868, 72, 535, 869), (77, 78, 529, 530), (74, 75, 532, 533), (862, 65, 542, 863), (841, 76, 531, 840), (65, 66, 541, 542), (858, 93, 837, 859), (78, 79, 528, 529), (93, 94, 838, 837), (846, 81, 526, 847), (844, 80, 527, 845), (81, 82, 525, 526), (82, 83, 524, 525), (866, 69, 538, 867), (848, 84, 523, 849), (69, 70, 537, 538), (887, 888, 814, 827), (887, 886, 524, 849), (885, 886, 806, 799), (884, 885, 799, 787), (884, 787, 817, 883), (883, 882, 527, 847), (881, 882, 786, 828), (881, 880, 528, 845), (879, 880, 809, 802), (878, 879, 802, 793), (878, 793, 820, 877), (877, 876, 531, 843), (875, 876, 792, 830), (875, 874, 532, 840), (873, 874, 813, 805), (872, 873, 805, 798), (72, 870, 871, 535), (71, 868, 869, 536), (68, 866, 867, 539), (67, 865, 864, 540), (64, 862, 863, 543), (95, 861, 860, 839), (92, 858, 859, 836), (91, 856, 857, 835), (88, 855, 854, 832), (87, 853, 852, 520), (84, 850, 851, 523), (83, 848, 849, 524), (80, 846, 847, 527), (79, 844, 845, 528), (76, 842, 843, 531), (75, 841, 840, 532), (889, 888, 523, 851), (890, 794, 821, 889), (890, 891, 795, 794), (891, 892, 803, 795), (893, 892, 520, 852), (893, 894, 810, 826), (895, 894, 832, 854), (896, 788, 818, 895), (896, 897, 789, 788), (897, 898, 800, 789), (899, 898, 835, 857), (899, 900, 807, 824), (901, 900, 836, 859), (902, 815, 831, 901), (902, 903, 796, 815), (903, 904, 797, 796), (905, 904, 839, 860), (905, 906, 804, 822), (907, 906, 543, 863), (908, 811, 829, 907), (908, 909, 812, 811), (909, 910, 790, 812), (911, 910, 540, 864), (911, 912, 791, 819), (913, 912, 539, 867), (914, 801, 825, 913), (914, 915, 808, 801), (915, 916, 784, 808), (917, 916, 536, 869), (917, 918, 785, 816), (919, 918, 535, 871), (872, 798, 823, 919), (534, 872, 919, 871), (823, 785, 918, 919), (869, 535, 918, 917), (816, 784, 916, 917), (537, 536, 916, 915), (538, 537, 915, 914), (538, 914, 913, 867), (825, 791, 912, 913), (864, 539, 912, 911), (819, 790, 910, 911), (541, 540, 910, 909), (542, 541, 909, 908), (542, 908, 907, 863), (829, 804, 906, 907), (860, 543, 906, 905), (822, 797, 904, 905), (838, 839, 904, 903), (837, 838, 903, 902), (837, 902, 901, 859), (831, 807, 900, 901), (857, 836, 900, 899), (824, 800, 898, 899), (834, 835, 898, 897), (833, 834, 897, 896), (833, 896, 895, 854), (818, 810, 894, 895), (852, 832, 894, 893), (826, 803, 892, 893), (521, 520, 892, 891), (522, 521, 891, 890), (522, 890, 889, 851), (821, 814, 888, 889), (534, 533, 873, 872), (533, 532, 874, 873), (830, 813, 874, 875), (840, 531, 876, 875), (820, 792, 876, 877), (530, 878, 877, 843), (530, 529, 879, 878), (529, 528, 880, 879), (828, 809, 880, 881), (845, 527, 882, 881), (817, 786, 882, 883), (526, 884, 883, 847), (526, 525, 885, 884), (525, 524, 886, 885), (827, 806, 886, 887), (849, 523, 888, 887)])
me_cylinder_002.polygons.foreach_set('use_smooth', [True] * 880)
_k = {(97, 557): 1.0, (97, 547): 1.0, (98, 99): 1.0, (99, 553): 1.0, (100, 101): 1.0, (101, 544): 1.0, (102, 103): 1.0, (103, 551): 1.0, (104, 105): 1.0, (105, 558): 1.0, (106, 107): 1.0, (107, 548): 1.0, (108, 109): 1.0, (109, 556): 1.0, (110, 111): 1.0, (111, 545): 1.0, (112, 113): 1.0, (113, 555): 1.0, (114, 115): 1.0, (115, 549): 1.0, (116, 117): 1.0, (117, 554): 1.0, (118, 119): 1.0, (119, 546): 1.0, (120, 121): 1.0, (121, 552): 1.0, (122, 123): 1.0, (123, 559): 1.0, (124, 125): 1.0, (125, 550): 1.0, (126, 127): 1.0, (96, 127): 1.0, (102, 544): 1.0, (112, 545): 1.0, (120, 546): 1.0, (98, 547): 1.0, (108, 548): 1.0, (116, 549): 1.0, (126, 550): 1.0, (104, 551): 1.0, (122, 552): 1.0, (100, 553): 1.0, (118, 554): 1.0, (114, 555): 1.0, (110, 556): 1.0, (96, 557): 1.0, (106, 558): 1.0, (124, 559): 1.0}
me_cylinder_002.attributes.new('crease_edge', 'FLOAT', 'EDGE').data.foreach_set('value', [_k.get((min(e.vertices), max(e.vertices)), 0.0) for e in me_cylinder_002.edges])
me_cylinder_002.use_remesh_preserve_volume = False
me_cylinder_002.use_remesh_preserve_attributes = False
me_cylinder_002.use_mirror_vertex_groups = False
me_cylinder_002.update()
me_cube_006 = bpy.data.meshes.new('Cube.006')
me_cube_006.from_pydata([(1.5, 0.3876, -0.2124), (1.5, 0.4, -0.1821), (1.482, 0.4, -0.2), (1.5, 0.3938, -0.2038), (1.5, 0.3983, -0.1927), (1.5, 0.1772, -0.4), (1.5, 0.2125, -0.3875), (1.482, 0.2, -0.4), (1.5, 0.1903, -0.3983), (1.5, 0.2032, -0.3938), (1.5, -0.2124, -0.3876), (1.5, -0.1821, -0.4), (1.482, -0.2, -0.4), (1.5, -0.2038, -0.3938), (1.5, -0.1927, -0.3983), (1.5, -0.4, -0.1772), (1.5, -0.3875, -0.2125), (1.482, -0.4, -0.2), (1.5, -0.3983, -0.1903), (1.5, -0.3938, -0.2032), (1.5, 0.2124, 0.3876), (1.5, 0.1821, 0.4), (1.482, 0.2, 0.4), (1.5, 0.2038, 0.3938), (1.5, 0.1927, 0.3983), (1.5, 0.4, 0.1772), (1.5, 0.3875, 0.2125), (1.482, 0.4, 0.2), (1.5, 0.3983, 0.1903), (1.5, 0.3938, 0.2032), (1.5, -0.3875, 0.2125), (1.5, -0.4, 0.1821), (1.482, -0.4, 0.2), (1.5, -0.3938, 0.2038), (1.5, -0.3983, 0.1927), (1.5, -0.1769, 0.4), (1.5, -0.2125, 0.3875), (1.482, -0.2, 0.4), (1.5, -0.1901, 0.3983), (1.5, -0.2031, 0.3938), (1.5, 0.692, 0.4672), (1.5, 0.7043, 0.4317), (1.5, 0.6981, 0.4578), (1.5, 0.7026, 0.4448), (1.447, 0.7553, 0.4754), (1.447, 0.7431, 0.5109), (1.447, 0.7537, 0.4885), (1.447, 0.7492, 0.5015), (1.496, 0.7222, 0.4467), (1.496, 0.7099, 0.4822), (1.496, 0.7205, 0.4598), (1.496, 0.716, 0.4728), (1.484, 0.7382, 0.4603), (1.484, 0.7259, 0.4958), (1.484, 0.7365, 0.4734), (1.484, 0.732, 0.4864), (1.467, 0.7498, 0.4704), (1.467, 0.7375, 0.5059), (1.467, 0.7482, 0.4835), (1.467, 0.7437, 0.4965), (1.447, -0.7431, 0.5109), (1.447, -0.7553, 0.4803), (1.447, -0.7492, 0.5021), (1.447, -0.7537, 0.491), (1.5, -0.7043, 0.4366), (1.5, -0.692, 0.4671), (1.5, -0.7026, 0.4473), (1.5, -0.6982, 0.4584), (1.467, -0.7498, 0.4753), (1.467, -0.7376, 0.5059), (1.467, -0.7482, 0.486), (1.467, -0.7437, 0.4971), (1.484, -0.7382, 0.4653), (1.484, -0.7259, 0.4958), (1.484, -0.7365, 0.4759), (1.484, -0.732, 0.4871), (1.496, -0.7222, 0.4517), (1.496, -0.7099, 0.4822), (1.496, -0.7205, 0.4623), (1.496, -0.7161, 0.4735), (1.447, 0.519, 0.7427), (1.447, 0.4889, 0.7553), (1.447, 0.5104, 0.749), (1.447, 0.4994, 0.7536), (1.5, 0.4446, 0.7047), (1.5, 0.4747, 0.6921), (1.5, 0.4552, 0.7031), (1.5, 0.4662, 0.6984), (1.467, 0.514, 0.7372), (1.467, 0.4839, 0.7498), (1.467, 0.5055, 0.7435), (1.467, 0.4944, 0.7481), (1.484, 0.5038, 0.7257), (1.484, 0.4737, 0.7383), (1.484, 0.4953, 0.732), (1.484, 0.4843, 0.7366), (1.496, 0.49, 0.7098), (1.496, 0.4599, 0.7225), (1.496, 0.4815, 0.7161), (1.496, 0.4705, 0.7208), (1.5, -0.4747, 0.692), (1.5, -0.4394, 0.7047), (1.5, -0.4655, 0.6984), (1.5, -0.4526, 0.703), (1.447, -0.4836, 0.7553), (1.447, -0.519, 0.7426), (1.447, -0.4968, 0.7536), (1.447, -0.5098, 0.749), (1.496, -0.4901, 0.7098), (1.496, -0.4547, 0.7225), (1.496, -0.4808, 0.7161), (1.496, -0.4679, 0.7208), (1.484, -0.5039, 0.7256), (1.484, -0.4685, 0.7383), (1.484, -0.4946, 0.732), (1.484, -0.4817, 0.7366), (1.467, -0.514, 0.7371), (1.467, -0.4786, 0.7498), (1.467, -0.5048, 0.7435), (1.467, -0.4918, 0.7481), (1.5, 0.467, -0.6918), (1.5, 0.4317, -0.7043), (1.5, 0.4577, -0.698), (1.5, 0.4448, -0.7026), (1.447, 0.4752, -0.7553), (1.447, 0.5105, -0.7428), (1.447, 0.4883, -0.7536), (1.447, 0.5012, -0.7491), (1.496, 0.482, -0.7097), (1.496, 0.4467, -0.7222), (1.496, 0.4727, -0.7159), (1.496, 0.4598, -0.7205), (1.484, 0.4956, -0.7257), (1.484, 0.4603, -0.7382), (1.484, 0.4863, -0.7319), (1.484, 0.4734, -0.7365), (1.467, 0.5056, -0.7373), (1.467, 0.4703, -0.7498), (1.467, 0.4963, -0.7436), (1.467, 0.4834, -0.7481), (1.447, 0.7429, -0.5105), (1.447, 0.7553, -0.4802), (1.447, 0.7491, -0.5019), (1.447, 0.7536, -0.4908), (1.5, 0.7043, -0.4366), (1.5, 0.6918, -0.4669), (1.5, 0.7026, -0.4472), (1.5, 0.698, -0.4583), (1.467, 0.7498, -0.4753), (1.467, 0.7374, -0.5056), (1.467, 0.7481, -0.4859), (1.467, 0.7436, -0.4969), (1.484, 0.7382, -0.4652), (1.484, 0.7257, -0.4955), (1.484, 0.7365, -0.4758), (1.484, 0.7319, -0.4869), (1.496, 0.7222, -0.4517), (1.496, 0.7097, -0.482), (1.496, 0.7205, -0.4623), (1.496, 0.716, -0.4734), (1.447, -0.5105, -0.7429), (1.447, -0.4802, -0.7553), (1.447, -0.5019, -0.7491), (1.447, -0.4908, -0.7536), (1.5, -0.4366, -0.7043), (1.5, -0.4669, -0.6918), (1.5, -0.4472, -0.7026), (1.5, -0.4583, -0.698), (1.467, -0.5056, -0.7374), (1.467, -0.4753, -0.7498), (1.467, -0.4969, -0.7436), (1.467, -0.4859, -0.7481), (1.484, -0.4955, -0.7257), (1.484, -0.4652, -0.7382), (1.484, -0.4869, -0.7319), (1.484, -0.4758, -0.7365), (1.496, -0.482, -0.7097), (1.496, -0.4517, -0.7222), (1.496, -0.4734, -0.716), (1.496, -0.4623, -0.7205), (1.5, -0.6918, -0.467), (1.5, -0.7043, -0.4317), (1.5, -0.698, -0.4577), (1.5, -0.7026, -0.4448), (1.447, -0.7553, -0.4752), (1.447, -0.7428, -0.5105), (1.447, -0.7536, -0.4883), (1.447, -0.7491, -0.5012), (1.496, -0.7222, -0.4467), (1.496, -0.7097, -0.482), (1.496, -0.7205, -0.4598), (1.496, -0.7159, -0.4727), (1.484, -0.7382, -0.4603), (1.484, -0.7257, -0.4956), (1.484, -0.7365, -0.4734), (1.484, -0.7319, -0.4863), (1.467, -0.7498, -0.4703), (1.467, -0.7373, -0.5056), (1.467, -0.7481, -0.4834), (1.467, -0.7436, -0.4963), (-1.0, -0.4611, -0.2253), (-0.9389, -0.4, -0.2), (-0.9389, -0.2, -0.4), (-1.0, -0.2253, -0.4611), (-1.0, 0.2253, -0.4611), (-0.9389, 0.2, -0.4), (-0.9389, 0.4, -0.2), (-1.0, 0.4611, -0.2253), (-1.0, 0.4611, 0.2363), (-0.9389, 0.4, 0.2), (-0.9389, 0.2, 0.4), (-1.0, 0.247, 0.4504), (-1.0, -0.2455, 0.4504), (-0.9389, -0.2, 0.4), (-0.9389, -0.4, 0.2), (-1.0, -0.4611, 0.2348), (-1.0, -0.7234, -0.981), (-0.9811, -0.723, -0.9981), (-1.0, -0.7428, -0.973), (-0.9811, -0.7533, -0.9857), (-1.0, -0.7303, -0.9799), (-0.9811, -0.7336, -0.9964), (-1.0, -0.7373, -0.9771), (-0.9811, -0.7447, -0.9919), (-1.0, -0.9728, -0.7431), (-0.9811, -0.9856, -0.7533), (-1.0, -0.981, -0.7187), (-0.9811, -0.9981, -0.718), (-1.0, -0.9766, -0.7373), (-0.9811, -0.9919, -0.744), (-1.0, -0.9797, -0.7286), (-0.9811, -0.9964, -0.7311), (-1.0, -0.981, 0.7306), (-0.9811, -0.9981, 0.7302), (-1.0, -0.973, 0.7501), (-0.9811, -0.9857, 0.7605), (-1.0, -0.9799, 0.7376), (-0.9811, -0.9964, 0.7408), (-1.0, -0.9771, 0.7445), (-0.9811, -0.9919, 0.7519), (-1.0, -0.7504, 0.9727), (-0.9811, -0.7606, 0.9856), (-1.0, -0.7424, 0.981), (-0.9811, -0.725, 0.9981), (-0.9811, -0.7513, 0.9919), (-1.0, -0.7446, 0.9766), (-0.9811, -0.7382, 0.9964), (-1.0, -0.7263, 0.983), (-1.0, 0.981, -0.7234), (-0.9811, 0.9981, -0.723), (-1.0, 0.973, -0.7428), (-0.9811, 0.9857, -0.7533), (-1.0, 0.9799, -0.7303), (-0.9811, 0.9964, -0.7336), (-1.0, 0.9771, -0.7373), (-0.9811, 0.9919, -0.7447), (-1.0, 0.7431, -0.9728), (-0.9811, 0.7533, -0.9856), (-1.0, 0.7187, -0.981), (-0.9811, 0.718, -0.9981), (-1.0, 0.7373, -0.9766), (-0.9811, 0.744, -0.9919), (-1.0, 0.7286, -0.9797), (-0.9811, 0.7311, -0.9964), (-1.0, 0.7306, 0.981), (-0.9811, 0.7303, 0.9981), (-1.0, 0.7501, 0.973), (-0.9811, 0.7606, 0.9857), (-0.9811, 0.7409, 0.9964), (-1.0, 0.7422, 0.9792), (-0.9811, 0.7519, 0.9919), (-1.0, 0.7408, 0.9798), (-1.0, 0.9728, 0.7503), (-0.9811, 0.9856, 0.7605), (-1.0, 0.981, 0.726), (-0.9811, 0.9981, 0.7252), (-1.0, 0.9766, 0.7446), (-0.9811, 0.9919, 0.7512), (-1.0, 0.9797, 0.7358), (-0.9811, 0.9964, 0.7383)], [], [(15, 31, 64, 181), (142, 255, 253, 143), (0, 6, 120, 145), (201, 17, 16, 10, 12, 202), (202, 12, 11, 5, 7, 205), (106, 246, 244, 107), (0, 2, 206, 205, 7, 6), (20, 26, 40, 85), (85, 40, 49, 96), (247, 242, 264, 269, 271, 211, 212), (25, 1, 144, 41), (84, 101, 35, 21), (140, 251, 255, 142), (219, 160, 185, 225), (20, 22, 210, 209, 27, 26), (10, 16, 180, 165), (100, 65, 30, 36), (30, 32, 214, 213, 37, 36), (5, 11, 164, 121), (229, 187, 186, 231), (62, 239, 237, 63), (268, 83, 82, 270), (41, 144, 156, 48), (48, 156, 152, 52), (52, 152, 148, 56), (96, 49, 53, 92), (61, 184, 196, 68), (68, 196, 192, 72), (72, 192, 188, 76), (116, 69, 73, 112), (129, 177, 173, 133), (168, 197, 185, 160), (133, 173, 169, 137), (137, 169, 161, 124), (172, 193, 197, 168), (176, 189, 193, 172), (165, 180, 189, 176), (128, 157, 145, 120), (132, 153, 157, 128), (136, 149, 153, 132), (125, 140, 149, 136), (76, 188, 181, 64), (112, 73, 77, 108), (117, 89, 81, 104), (108, 77, 65, 100), (56, 148, 141, 44), (92, 53, 57, 88), (105, 60, 69, 116), (88, 57, 45, 80), (113, 93, 89, 117), (121, 164, 177, 129), (109, 97, 93, 113), (101, 84, 97, 109), (206, 2, 1, 25, 27, 209), (214, 32, 31, 15, 17, 201), (22, 21, 35, 37, 213, 210), (0, 3, 2), (3, 4, 2), (4, 1, 2), (5, 8, 7), (8, 9, 7), (9, 6, 7), (10, 13, 12), (13, 14, 12), (14, 11, 12), (15, 18, 17), (18, 19, 17), (19, 16, 17), (20, 23, 22), (23, 24, 22), (24, 21, 22), (25, 28, 27), (28, 29, 27), (29, 26, 27), (30, 33, 32), (33, 34, 32), (34, 31, 32), (35, 38, 37), (38, 39, 37), (39, 36, 37), (97, 84, 86, 99), (99, 86, 87, 98), (98, 87, 85, 96), (41, 48, 50, 43), (43, 50, 51, 42), (42, 51, 49, 40), (93, 97, 99, 95), (95, 99, 98, 94), (94, 98, 96, 92), (48, 52, 54, 50), (50, 54, 55, 51), (51, 55, 53, 49), (89, 93, 95, 91), (91, 95, 94, 90), (90, 94, 92, 88), (52, 56, 58, 54), (54, 58, 59, 55), (55, 59, 57, 53), (81, 89, 91, 83), (83, 91, 90, 82), (82, 90, 88, 80), (56, 44, 46, 58), (58, 46, 47, 59), (59, 47, 45, 57), (117, 104, 106, 119), (119, 106, 107, 118), (118, 107, 105, 116), (61, 68, 70, 63), (63, 70, 71, 62), (62, 71, 69, 60), (113, 117, 119, 115), (115, 119, 118, 114), (114, 118, 116, 112), (68, 72, 74, 70), (70, 74, 75, 71), (71, 75, 73, 69), (109, 113, 115, 111), (111, 115, 114, 110), (110, 114, 112, 108), (72, 76, 78, 74), (74, 78, 79, 75), (75, 79, 77, 73), (101, 109, 111, 103), (103, 111, 110, 102), (102, 110, 108, 100), (76, 64, 66, 78), (78, 66, 67, 79), (79, 67, 65, 77), (137, 124, 126, 139), (139, 126, 127, 138), (138, 127, 125, 136), (141, 148, 150, 143), (143, 150, 151, 142), (142, 151, 149, 140), (133, 137, 139, 135), (135, 139, 138, 134), (134, 138, 136, 132), (148, 152, 154, 150), (150, 154, 155, 151), (151, 155, 153, 149), (129, 133, 135, 131), (131, 135, 134, 130), (130, 134, 132, 128), (152, 156, 158, 154), (154, 158, 159, 155), (155, 159, 157, 153), (121, 129, 131, 123), (123, 131, 130, 122), (122, 130, 128, 120), (156, 144, 146, 158), (158, 146, 147, 159), (159, 147, 145, 157), (177, 164, 166, 179), (179, 166, 167, 178), (178, 167, 165, 176), (181, 188, 190, 183), (183, 190, 191, 182), (182, 191, 189, 180), (173, 177, 179, 175), (175, 179, 178, 174), (174, 178, 176, 172), (188, 192, 194, 190), (190, 194, 195, 191), (191, 195, 193, 189), (169, 173, 175, 171), (171, 175, 174, 170), (170, 174, 172, 168), (192, 196, 198, 194), (194, 198, 199, 195), (195, 199, 197, 193), (161, 169, 171, 163), (163, 171, 170, 162), (162, 170, 168, 160), (196, 184, 186, 198), (198, 186, 187, 199), (199, 187, 185, 197), (270, 82, 80, 267), (47, 277, 273, 45), (267, 80, 45, 273), (46, 279, 277, 47), (44, 275, 279, 46), (84, 21, 24, 86), (86, 24, 23, 87), (87, 23, 20, 85), (25, 41, 43, 28), (28, 43, 42, 29), (29, 42, 40, 26), (140, 125, 257, 251), (127, 261, 257, 125), (249, 275, 44, 141), (0, 145, 147, 3), (3, 147, 146, 4), (4, 146, 144, 1), (231, 186, 184, 227), (63, 237, 233, 61), (184, 61, 233, 227), (60, 105, 241, 235), (107, 244, 241, 105), (60, 235, 239, 62), (265, 243, 104, 81), (143, 253, 249, 141), (104, 243, 246, 106), (180, 16, 19, 182), (182, 19, 18, 183), (183, 18, 15, 181), (30, 65, 67, 33), (33, 67, 66, 34), (34, 66, 64, 31), (35, 101, 103, 38), (38, 103, 102, 39), (39, 102, 100, 36), (126, 263, 261, 127), (265, 81, 83, 268), (124, 259, 263, 126), (5, 121, 123, 8), (8, 123, 122, 9), (9, 122, 120, 6), (162, 223, 221, 163), (225, 185, 187, 229), (259, 124, 161, 217), (10, 165, 167, 13), (13, 167, 166, 14), (14, 166, 164, 11), (160, 219, 223, 162), (209, 210, 211, 208), (213, 214, 215, 212), (207, 204, 205, 206), (203, 200, 201, 202), (204, 203, 202, 205), (214, 201, 200, 215), (206, 209, 208, 207), (210, 213, 212, 211), (163, 221, 217, 161), (241, 244, 245, 240), (244, 246, 247, 245), (246, 243, 242, 247), (265, 268, 269, 264), (268, 270, 271, 269), (270, 267, 266, 271), (274, 278, 279, 275), (278, 276, 277, 279), (276, 272, 273, 277), (250, 254, 255, 251), (254, 252, 253, 255), (252, 248, 249, 253), (228, 224, 225, 229), (230, 228, 229, 231), (226, 230, 231, 227), (234, 238, 239, 235), (238, 236, 237, 239), (236, 232, 233, 237), (258, 262, 263, 259), (262, 260, 261, 263), (260, 256, 257, 261), (218, 222, 223, 219), (222, 220, 221, 223), (220, 216, 217, 221), (224, 218, 219, 225), (267, 273, 272, 266), (275, 249, 248, 274), (251, 257, 256, 250), (259, 217, 216, 258), (227, 233, 232, 226), (235, 241, 240, 234), (243, 265, 264, 242), (240, 245, 247, 212, 215, 200, 203, 204, 207, 208, 211, 271, 266, 272, 276, 278, 274, 248, 252, 254, 250, 256, 260, 262, 258, 216, 220, 222, 218, 224, 228, 230, 226, 232, 236, 238, 234)])
me_cube_006.use_remesh_preserve_volume = False
me_cube_006.use_remesh_preserve_attributes = False
me_cube_006.use_mirror_vertex_groups = False
me_cube_006.update()

# ---- curves / text
cu_beziercurve = bpy.data.curves.new('BezierCurve', 'CURVE')
cu_beziercurve.dimensions = '3D'
_sp = cu_beziercurve.splines.new('BEZIER'); _sp.bezier_points.add(9)
_sp.bezier_points.foreach_set('co', [0.0, 0.0, 0.0, 8.87, 0.0, 0.0, 18.41, 2.333, 2.487, 34.15, 2.13, 20.79, 41.81, -16.2, 14.53, 56.91, -7.047, 14.16, 100.4, 10.34, 30.16, 133.9, 13.19, 5.374, 167.6, 49.74, 99.06, 212.0, 61.59, 94.67])
_sp.bezier_points.foreach_set('handle_left', [0.0, 0.0, 0.0, 6.077, 0.0, 0.0, 17.09, 1.46, 1.798, 29.06, 9.954, 16.89, 31.53, -16.22, 20.89, 49.89, -10.14, 10.65, 93.39, 7.243, 26.64, 126.9, 10.1, 1.86, 160.6, 46.65, 95.55, 205.0, 58.5, 91.16])
_sp.bezier_points.foreach_set('handle_right', [0.0, 0.0, 0.0, 11.66, 0.0, 0.0, 28.92, 9.232, 7.942, 41.1, -8.55, 26.11, 47.43, -16.2, 11.06, 63.29, -4.233, 17.36, 106.8, 13.15, 33.36, 140.3, 16.01, 8.571, 174.0, 52.56, 102.3, 218.4, 64.41, 97.87])
for _p, _l, _r in zip(_sp.bezier_points, ['ALIGNED', 'ALIGNED', 'ALIGNED', 'ALIGNED', 'ALIGNED', 'ALIGNED', 'ALIGNED', 'ALIGNED', 'ALIGNED', 'ALIGNED'], ['ALIGNED', 'ALIGNED', 'ALIGNED', 'ALIGNED', 'ALIGNED', 'ALIGNED', 'ALIGNED', 'ALIGNED', 'ALIGNED', 'ALIGNED']): _p.handle_left_type = _l; _p.handle_right_type = _r
_sp.order_u = 0
_sp.order_v = 0
_sp.resolution_u = 64
cu_beziercurve.use_path = True
cu_beziercurve.use_path_clamp = True
cu_beziercurve.bevel_resolution = 0
cu_beziercurve.resolution_u = 64
cu_beziercurve.fill_mode = 'HALF'

# ---- objects
ob_camera = bpy.data.objects.new('Camera', cam_camera)
ob_cube_004 = bpy.data.objects.new('Cube.004', me_cube_002)
ob_cube_001 = bpy.data.objects.new('Cube.001', me_cube_001)
ob_cylinder = bpy.data.objects.new('Cylinder', me_cylinder)
ob_cube = bpy.data.objects.new('Cube', me_cube)
ob_beziercurve = bpy.data.objects.new('BezierCurve', cu_beziercurve)
ob_cylinder_002 = bpy.data.objects.new('Cylinder.002', me_cylinder_002)
ob_cube_009 = bpy.data.objects.new('Cube.009', me_cube_002)
ob_cube_010 = bpy.data.objects.new('Cube.010', me_cube_006)
ob_cylinder_001 = bpy.data.objects.new('Cylinder.001', me_cylinder)

# ---- transforms, parenting, visibility, modifiers, constraints
ob_camera.location = (79.95, -28.23, 16.78)
ob_camera.rotation_euler = (1.495, -7.687e-05, 1.254)
ob_camera.scale = (2.865, 2.865, 2.865)
ob_camera.lineart.crease_threshold = 0.0
ob_cube_004.location = (-200.0, -10.0, 0.0)
ob_cube_004.lineart.crease_threshold = 0.0
_m = ob_cube_004.modifiers.new('Mirror', 'MIRROR')
_m.use_axis = (False, True, True)
_m = ob_cube_004.modifiers.new('Array', 'ARRAY')
_m.fit_type = 'FIT_CURVE'
_m.count = 25
_m.curve = ob_beziercurve
_m.constant_offset_displace = (0.0, 0.0, 0.0)
_m.relative_offset_displace = (0.93, 0.0, 0.0)
_m.merge_threshold = 0.204
_m.end_cap = ob_cube_010
_m = ob_cube_004.modifiers.new('Curve', 'CURVE')
_m.object = ob_beziercurve
ob_cube_001.location = (3.0, -10.0, 0.0)
ob_cube_001.scale = (1.5, 3.0, 3.0)
ob_cube_001.lineart.crease_threshold = 0.0
ob_cylinder.location = (-200.0, -10.0, 0.0)
ob_cylinder.lineart.crease_threshold = 0.0
_m = ob_cylinder.modifiers.new('Array', 'ARRAY')
_m.fit_type = 'FIT_CURVE'
_m.count = 454
_m.curve = ob_beziercurve
_m.constant_offset_displace = (0.0, 0.0, 0.0)
_m.end_cap = ob_cylinder_002
_m = ob_cylinder.modifiers.new('Curve', 'CURVE')
_m.object = ob_beziercurve
ob_cube.location = (-0.03226, -1.558, 0.01539)
ob_cube.lineart.crease_threshold = 0.0
ob_beziercurve.location = (0.0, -10.0, 0.0)
ob_beziercurve.lineart.crease_threshold = 0.0
ob_cylinder_002.location = (2.0, -5.0, 0.0)
ob_cylinder_002.lineart.crease_threshold = 0.0
_m = ob_cylinder_002.modifiers.new('Subsurf', 'SUBSURF')
_m.uv_smooth = 'PRESERVE_CORNERS'
_m.quality = 2
_m.levels = 3
_m.show_only_control_edges = False
ob_cube_009.location = (10.0, 0.0, 0.0)
ob_cube_009.lineart.crease_threshold = 0.0
_m = ob_cube_009.modifiers.new('Mirror', 'MIRROR')
_m.use_axis = (False, True, True)
ob_cube_010.location = (-4.0, 0.0, 0.0)
ob_cube_010.lineart.crease_threshold = 0.0
ob_cylinder_001.location = (0.0, -5.0, 0.0)
ob_cylinder_001.lineart.crease_threshold = 0.0

# ---- collection membership
col_collection_11.objects.link(ob_camera)
col_collection_11.objects.link(ob_cube_004)
col_collection_12.objects.link(ob_cube_001)
col_collection_13.objects.link(ob_cylinder)
col_collection_14.objects.link(ob_cube)
col_collection_14.objects.link(ob_beziercurve)
col_collection_15.objects.link(ob_cylinder_002)
col_collection_15.objects.link(ob_cube_009)
col_collection_15.objects.link(ob_cube_010)
col_collection_15.objects.link(ob_cylinder_001)

# ---- scene / render settings (as saved in the file)
scene.camera = ob_camera
scene.frame_start = 30; scene.frame_end = 284; scene.frame_set(0)
scene.render.engine = 'CYCLES'
scene.render.image_settings.compression = 0
scene.render.dither_intensity = 0.0
scene.cycles.use_denoising = False
scene.cycles.samples = 128
scene.cycles.sampling_pattern = 'TABULATED_SOBOL'
scene.cycles.use_adaptive_sampling = False
scene.cycles.use_light_tree = False
scene.cycles.blur_glossy = 0.0
scene.cycles.sample_clamp_indirect = 0.0
scene.view_settings.view_transform = 'Filmic'
bpy.context.view_layer.update()
